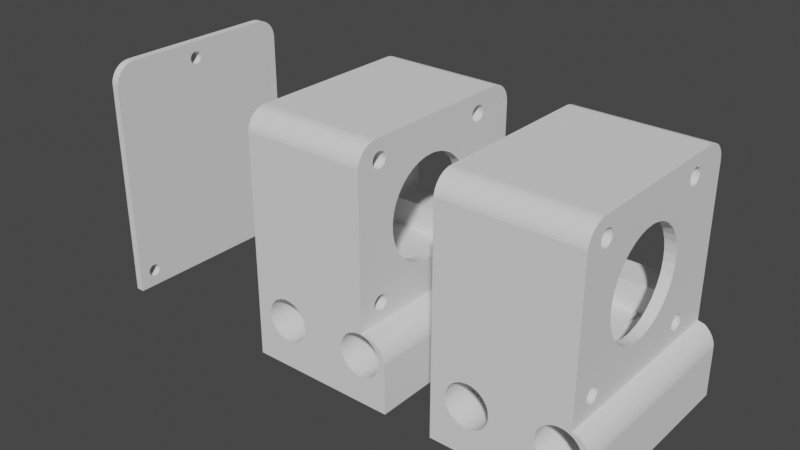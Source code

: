 # Source: Y-axis_Edit.blend  (saved by Blender 3.4.6; exported with 4.5.12 LTS)
import bpy
from mathutils import Matrix  # noqa: F401  (used for matrix-valued properties, if any)

bpy.ops.wm.read_factory_settings(use_empty=True)
scene = bpy.context.scene
scene.name = 'Scene'

# ---- collections
col_collection = bpy.data.collections.new('Collection'); scene.collection.children.link(col_collection)

# ---- world
world_world = bpy.data.worlds.new('World'); scene.world = world_world
world_world.use_nodes = True; world_world.node_tree.nodes.clear()
_N = world_world.node_tree.nodes; _L = world_world.node_tree.links
n0 = _N.new('ShaderNodeOutputWorld'); n0.name = 'World Output'; n0.location = (300, 300)
n1 = _N.new('ShaderNodeBackground'); n1.name = 'Background'; n1.location = (10, 300)
n1.inputs[0].default_value = (0.05088, 0.05088, 0.05088, 1.0)
_L.new(n1.outputs[0], n0.inputs[0])
n0.is_active_output = True
world_world.color = (0.05088, 0.05088, 0.05088)
world_world.use_sun_shadow = False
world_world.sun_shadow_jitter_overblur = 0.0

# ---- meshes
me_dust_cover = bpy.data.meshes.new('Dust_Cover')
me_dust_cover.from_pydata([(-24.0, 79.0, 40.0), (-22.0, 79.0, 40.0), (-24.0, 79.6, 39.96), (-22.0, 79.6, 39.96), (-22.0, 80.2, 39.85), (-24.0, 80.2, 39.85), (-22.0, 80.77, 39.68), (-24.0, 80.77, 39.68), (-22.0, 81.32, 39.43), (-24.0, 81.32, 39.43), (-22.0, 81.84, 39.11), (-24.0, 81.84, 39.11), (-22.0, 82.32, 38.74), (-24.0, 82.32, 38.74), (-22.0, 82.74, 38.32), (-24.0, 82.74, 38.32), (-22.0, 83.11, 37.84), (-24.0, 83.11, 37.84), (-22.0, 83.43, 37.32), (-24.0, 83.43, 37.32), (-22.0, 83.68, 36.77), (-24.0, 83.68, 36.77), (-22.0, 83.85, 36.2), (-24.0, 83.85, 36.2), (-22.0, 83.96, 35.6), (-24.0, 83.96, 35.6), (-24.0, 57.3, 36.46), (-24.0, 57.26, 36.12), (-24.0, 41.5, 40.0), (-24.0, 57.3, 35.77), (-24.0, 57.42, 35.44), (-24.0, 57.61, 35.15), (-24.0, 57.86, 34.91), (-24.0, 58.16, 34.74), (-24.0, 41.25, -11.2), (-24.0, 40.93, -11.06), (-24.0, 40.59, -11.0), (-24.0, 40.24, -11.02), (-24.0, 41.53, -11.41), (-24.0, 58.5, 34.64), (-24.0, 58.85, 34.62), (-24.0, 59.19, 34.68), (-24.0, 75.85, -11.54), (-24.0, 41.75, -11.68), (-24.0, 76.1, -11.3), (-24.0, 59.51, 34.82), (-24.0, 76.41, -11.12), (-24.0, 59.79, 35.02), (-24.0, 76.74, -11.02), (-24.0, 77.09, -11.0), (-24.0, 77.43, -11.06), (-24.0, 77.75, -11.2), (-24.0, 78.03, -11.41), (-24.0, 84.0, -16.5), (-24.0, 78.25, -11.68), (-24.0, 78.41, -11.99), (-24.0, 78.49, -12.33), (-24.0, 78.49, -12.67), (-24.0, 78.41, -13.01), (-24.0, 78.25, -13.32), (-24.0, 78.03, -13.59), (-24.0, 77.75, -13.8), (-24.0, 77.43, -13.94), (-24.0, 77.09, -14.0), (-24.0, 76.74, -13.98), (-24.0, 36.5, -16.5), (-24.0, 76.41, -13.88), (-24.0, 41.25, -13.8), (-24.0, 76.1, -13.7), (-24.0, 41.53, -13.59), (-24.0, 75.85, -13.46), (-24.0, 41.75, -13.32), (-24.0, 75.66, -13.17), (-24.0, 41.91, -13.01), (-24.0, 75.54, -12.85), (-24.0, 41.99, -12.67), (-24.0, 75.5, -12.5), (-24.0, 41.99, -12.33), (-24.0, 75.54, -12.15), (-24.0, 41.91, -11.99), (-24.0, 75.66, -11.83), (-24.0, 60.01, 35.29), (-24.0, 60.17, 35.6), (-24.0, 60.25, 35.94), (-24.0, 60.25, 36.29), (-24.0, 60.17, 36.63), (-24.0, 60.01, 36.94), (-24.0, 59.79, 37.21), (-24.0, 59.51, 37.41), (-24.0, 59.19, 37.55), (-24.0, 58.85, 37.61), (-24.0, 58.5, 37.59), (-24.0, 58.16, 37.49), (-24.0, 57.86, 37.32), (-24.0, 57.61, 37.08), (-24.0, 57.42, 36.79), (-24.0, 39.04, -12.15), (-24.0, 39.0, -12.5), (-24.0, 39.04, -12.85), (-24.0, 39.16, -13.17), (-24.0, 39.35, -13.46), (-24.0, 39.6, -13.7), (-24.0, 39.91, -13.88), (-24.0, 40.24, -13.98), (-24.0, 40.59, -14.0), (-24.0, 40.93, -13.94), (-24.0, 39.91, -11.12), (-24.0, 39.6, -11.3), (-24.0, 39.35, -11.54), (-24.0, 39.16, -11.83), (-24.0, 36.54, 35.6), (-24.0, 36.65, 36.2), (-24.0, 36.82, 36.77), (-24.0, 37.07, 37.32), (-24.0, 37.39, 37.84), (-24.0, 37.76, 38.32), (-24.0, 38.18, 38.74), (-24.0, 38.66, 39.11), (-24.0, 39.18, 39.43), (-24.0, 39.73, 39.68), (-24.0, 40.3, 39.85), (-24.0, 40.9, 39.96), (-22.0, 84.0, -16.5), (-22.0, 41.5, 40.0), (-22.0, 36.5, -16.5), (-22.0, 36.5, 35.0), (-22.0, 41.96, -12.15), (-22.0, 42.0, -12.5), (-22.0, 41.96, -12.85), (-22.0, 41.84, -13.17), (-22.0, 41.65, -13.46), (-22.0, 41.4, -13.7), (-22.0, 41.09, -13.88), (-22.0, 40.76, -13.98), (-22.0, 40.41, -14.0), (-22.0, 40.07, -13.94), (-22.0, 39.75, -13.8), (-22.0, 39.47, -13.59), (-22.0, 39.25, -13.32), (-22.0, 39.09, -13.01), (-22.0, 39.01, -12.67), (-22.0, 39.01, -12.33), (-22.0, 39.09, -11.99), (-22.0, 39.25, -11.68), (-22.0, 39.47, -11.41), (-22.0, 39.75, -11.2), (-22.0, 40.07, -11.06), (-22.0, 40.41, -11.0), (-22.0, 40.76, -11.02), (-22.0, 41.09, -11.12), (-22.0, 41.4, -11.3), (-22.0, 41.65, -11.54), (-22.0, 41.84, -11.83), (-22.0, 78.46, -12.15), (-22.0, 78.5, -12.5), (-22.0, 78.46, -12.85), (-22.0, 78.34, -13.17), (-22.0, 78.15, -13.46), (-22.0, 77.9, -13.7), (-22.0, 77.59, -13.88), (-22.0, 77.26, -13.98), (-22.0, 76.91, -14.0), (-22.0, 76.57, -13.94), (-22.0, 76.25, -13.8), (-22.0, 75.97, -13.59), (-22.0, 75.75, -13.32), (-22.0, 75.59, -13.01), (-22.0, 75.51, -12.67), (-22.0, 75.51, -12.33), (-22.0, 75.59, -11.99), (-22.0, 75.75, -11.68), (-22.0, 75.97, -11.41), (-22.0, 76.25, -11.2), (-22.0, 76.57, -11.06), (-22.0, 76.91, -11.0), (-22.0, 77.26, -11.02), (-22.0, 77.59, -11.12), (-22.0, 77.9, -11.3), (-22.0, 78.15, -11.54), (-22.0, 78.34, -11.83), (-22.0, 60.22, 36.46), (-22.0, 60.26, 36.12), (-22.0, 60.22, 35.77), (-22.0, 60.1, 35.44), (-22.0, 59.91, 35.15), (-22.0, 59.65, 34.91), (-22.0, 59.35, 34.74), (-22.0, 59.02, 34.64), (-22.0, 58.67, 34.62), (-22.0, 58.33, 34.68), (-22.0, 58.01, 34.82), (-22.0, 57.73, 35.02), (-22.0, 57.5, 35.29), (-22.0, 57.35, 35.6), (-22.0, 57.27, 35.94), (-22.0, 57.27, 36.29), (-22.0, 57.35, 36.63), (-22.0, 57.5, 36.94), (-22.0, 57.73, 37.21), (-22.0, 58.01, 37.41), (-22.0, 58.33, 37.55), (-22.0, 58.67, 37.61), (-22.0, 59.02, 37.59), (-22.0, 59.35, 37.49), (-22.0, 59.65, 37.32), (-22.0, 59.91, 37.08), (-22.0, 60.1, 36.79), (-22.0, 36.54, 35.6), (-22.0, 36.65, 36.2), (-22.0, 36.82, 36.77), (-22.0, 37.07, 37.32), (-22.0, 37.39, 37.84), (-22.0, 37.76, 38.32), (-22.0, 38.18, 38.74), (-22.0, 38.66, 39.11), (-22.0, 39.18, 39.43), (-22.0, 39.73, 39.68), (-22.0, 40.3, 39.85), (-22.0, 40.9, 39.96)], [], [(217, 120, 119, 216), (6, 7, 5, 4), (213, 116, 115, 212), (16, 17, 15, 14), (130, 131, 132, 163, 164, 165, 166, 167, 168, 169, 170, 188, 189, 190, 191, 192, 193, 194, 195, 196, 197, 198, 199, 200, 201, 202, 203, 204, 205, 206, 180, 1, 123, 218, 217, 216, 215, 214, 213, 212, 211, 210, 209, 208, 207, 125, 145, 146, 147, 148, 149, 150, 151, 152, 126, 127, 128, 129), (18, 19, 17, 16), (8, 9, 7, 6), (24, 25, 23, 22), (214, 117, 116, 213), (216, 119, 118, 215), (208, 111, 110, 207), (67, 69, 71, 73, 72, 70, 68, 66, 64, 63, 62, 61, 60, 59, 58, 57, 56, 55, 54, 52, 53, 65, 110, 111, 112, 113, 114, 115, 116, 117, 118, 119, 120, 121, 28, 0, 83, 84, 85, 86, 87, 88, 89, 90, 91, 92, 93, 94, 95, 26, 27, 29, 30, 31, 32, 33, 39, 40, 41, 45, 47, 48, 46, 44, 42, 80, 78, 76, 74, 75, 77, 79, 43, 38, 34, 35, 36, 37, 106, 107, 108, 109, 96, 97, 98, 99, 100, 101, 102, 103, 104, 105), (20, 21, 19, 18), (53, 122, 124, 65), (11, 13, 15, 17, 19, 21, 23, 25, 53, 52, 51, 50, 49, 48, 47, 81, 82, 83, 0, 2, 5, 7, 9), (126, 77, 127), (127, 77, 75), (127, 75, 128), (128, 75, 73), (128, 73, 129), (129, 73, 71), (129, 71, 130), (130, 71, 69), (130, 69, 131), (131, 69, 67), (131, 67, 132), (132, 67, 105), (132, 105, 133), (133, 105, 104), (133, 104, 134), (134, 104, 103), (134, 103, 135), (135, 103, 102), (135, 102, 136), (136, 102, 101), (136, 101, 137), (137, 101, 100), (137, 100, 138), (138, 100, 99), (138, 99, 139), (139, 99, 98), (139, 98, 140), (140, 98, 97), (140, 97, 141), (141, 97, 96), (141, 96, 142), (142, 96, 109), (142, 109, 143), (143, 109, 108), (143, 108, 144), (144, 108, 107), (144, 107, 145), (145, 107, 106), (145, 106, 146), (146, 106, 37), (146, 37, 147), (147, 37, 36), (147, 36, 148), (148, 36, 35), (148, 35, 149), (149, 35, 34), (149, 34, 150), (150, 34, 38), (150, 38, 151), (151, 38, 43), (151, 43, 152), (152, 43, 79), (152, 79, 126), (126, 79, 77), (153, 56, 154), (154, 56, 57), (154, 57, 155), (155, 57, 58), (155, 58, 156), (156, 58, 59), (156, 59, 157), (157, 59, 60), (157, 60, 158), (158, 60, 61), (158, 61, 159), (159, 61, 62), (159, 62, 160), (160, 62, 63), (160, 63, 161), (161, 63, 64), (161, 64, 162), (162, 64, 66), (162, 66, 163), (163, 66, 68), (163, 68, 164), (164, 68, 70), (164, 70, 165), (165, 70, 72), (165, 72, 166), (166, 72, 74), (166, 74, 167), (167, 74, 76), (167, 76, 168), (168, 76, 78), (168, 78, 169), (169, 78, 80), (169, 80, 170), (170, 80, 42), (170, 42, 171), (171, 42, 44), (171, 44, 172), (172, 44, 46), (172, 46, 173), (173, 46, 48), (173, 48, 174), (174, 48, 49), (174, 49, 175), (175, 49, 50), (175, 50, 176), (176, 50, 51), (176, 51, 177), (177, 51, 52), (177, 52, 178), (178, 52, 54), (178, 54, 179), (179, 54, 55), (179, 55, 153), (153, 55, 56), (180, 84, 181), (181, 84, 83), (181, 83, 182), (182, 83, 82), (182, 82, 183), (183, 82, 81), (183, 81, 184), (184, 81, 47), (184, 47, 185), (185, 47, 45), (185, 45, 186), (186, 45, 41), (186, 41, 187), (187, 41, 40), (187, 40, 188), (188, 40, 39), (188, 39, 189), (189, 39, 33), (189, 33, 190), (190, 33, 32), (190, 32, 191), (191, 32, 31), (191, 31, 192), (192, 31, 30), (192, 30, 193), (193, 30, 29), (193, 29, 194), (194, 29, 27), (194, 27, 195), (195, 27, 26), (195, 26, 196), (196, 26, 95), (196, 95, 197), (197, 95, 94), (197, 94, 198), (198, 94, 93), (198, 93, 199), (199, 93, 92), (199, 92, 200), (200, 92, 91), (200, 91, 201), (201, 91, 90), (201, 90, 202), (202, 90, 89), (202, 89, 203), (203, 89, 88), (203, 88, 204), (204, 88, 87), (204, 87, 205), (205, 87, 86), (205, 86, 206), (206, 86, 85), (206, 85, 180), (180, 85, 84), (65, 124, 125, 207, 110), (4, 5, 2, 3), (122, 53, 25, 24), (211, 114, 113, 210), (212, 115, 114, 211), (209, 112, 111, 208), (215, 118, 117, 214), (162, 163, 132, 133, 134, 135, 136, 137, 138, 139, 140, 141, 142, 143, 144, 145, 125, 124, 122, 24, 22, 20, 18, 16, 14, 12, 10, 8, 6, 4, 3, 1, 180, 181, 182, 183, 184, 185, 186, 187, 188, 170, 171, 172, 173, 174, 175, 176, 177, 178, 179, 153, 154, 155, 156, 157, 158, 159, 160, 161), (218, 121, 120, 217), (22, 23, 21, 20), (10, 11, 9, 8), (210, 113, 112, 209), (12, 13, 11, 10), (73, 75, 74, 72), (14, 15, 13, 12), (123, 1, 3, 2, 0, 28, 121, 218)])
me_dust_cover.update()
me_motor_mount = bpy.data.meshes.new('Motor_Mount')
me_motor_mount.from_pydata([(-10.0, 60.26, 36.12), (-10.0, 60.22, 35.77), (-10.0, 60.22, 36.46), (-10.0, 60.1, 35.44), (-10.0, 60.1, 36.79), (-10.0, 59.91, 35.15), (-10.0, 59.91, 37.08), (-10.0, 59.65, 34.91), (-10.0, 59.65, 37.32), (-10.0, 59.35, 34.74), (-10.0, 59.02, 34.64), (-10.0, 58.67, 34.62), (-10.0, 58.33, 34.68), (-10.0, 58.01, 34.82), (-10.0, 57.73, 35.02), (-10.0, 57.5, 35.29), (-10.0, 57.35, 35.6), (-10.0, 57.27, 35.94), (-10.0, 57.27, 36.29), (-10.0, 57.35, 36.63), (-10.0, 57.5, 36.94), (-10.0, 57.73, 37.21), (-10.0, 59.35, 37.49), (-10.0, 58.01, 37.41), (-10.0, 58.33, 37.55), (-10.0, 58.67, 37.61), (-10.0, 59.02, 37.59), (14.66, 81.0, -2.584), (15.12, 81.0, -0.3505), (14.21, 81.0, -2.427), (14.5, 81.0, -0.188), (13.74, 81.0, -2.352), (13.86, 81.0, -0.106), (13.22, 81.0, -0.106), (15.71, 81.0, -0.5909), (15.08, 81.0, -2.816), (16.27, 81.0, -0.9053), (16.79, 81.0, -1.289), (15.45, 81.0, -3.118), (17.25, 81.0, -1.734), (15.77, 81.0, -3.479), (17.65, 81.0, -2.235), (17.98, 81.0, -2.783), (16.02, 81.0, -3.89), (18.24, 81.0, -3.369), (16.19, 81.0, -4.338), (18.42, 81.0, -3.983), (16.28, 81.0, -4.808), (18.52, 81.0, -4.616), (18.54, 81.0, -5.256), (16.29, 81.0, -5.288), (18.48, 81.0, -5.894), (16.21, 81.0, -5.761), (18.34, 81.0, -6.518), (16.06, 81.0, -6.214), (18.12, 81.0, -7.12), (17.82, 81.0, -7.688), (15.82, 81.0, -6.634), (17.45, 81.0, -8.213), (15.52, 81.0, -7.006), (17.02, 81.0, -8.688), (15.16, 81.0, -7.321), (16.54, 81.0, -9.103), (16.0, 81.0, -9.452), (14.75, 81.0, -7.567), (15.42, 81.0, -9.73), (14.3, 81.0, -7.739), (14.81, 81.0, -9.932), (14.18, 81.0, -10.05), (13.83, 81.0, -7.831), (13.54, 81.0, -10.1), (13.35, 81.0, -7.839), (12.91, 81.0, -10.05), (12.88, 81.0, -7.764), (12.28, 81.0, -9.932), (11.67, 81.0, -9.73), (12.43, 81.0, -7.608), (11.09, 81.0, -9.452), (12.01, 81.0, -7.376), (10.55, 81.0, -9.103), (11.63, 81.0, -7.074), (10.07, 81.0, -8.688), (9.635, 81.0, -8.213), (11.32, 81.0, -6.712), (9.269, 81.0, -7.688), (11.07, 81.0, -6.301), (8.973, 81.0, -7.12), (10.9, 81.0, -5.854), (8.751, 81.0, -6.518), (8.609, 81.0, -5.894), (10.81, 81.0, -5.383), (8.547, 81.0, -5.256), (10.8, 81.0, -4.904), (8.568, 81.0, -4.616), (10.88, 81.0, -4.43), (8.67, 81.0, -3.983), (8.852, 81.0, -3.369), (11.03, 81.0, -3.977), (9.112, 81.0, -2.783), (11.26, 81.0, -3.558), (9.444, 81.0, -2.235), (9.843, 81.0, -1.734), (11.57, 81.0, -3.185), (10.3, 81.0, -1.289), (11.93, 81.0, -2.871), (10.82, 81.0, -0.9053), (12.34, 81.0, -2.624), (11.38, 81.0, -0.5909), (11.97, 81.0, -0.3505), (12.79, 81.0, -2.452), (12.59, 81.0, -0.188), (13.26, 81.0, -2.361), (-3.866, 81.0, -5.747), (-1.599, 81.0, -5.88), (-3.791, 81.0, -5.273), (-1.537, 81.0, -5.242), (-3.8, 81.0, -4.794), (-1.558, 81.0, -4.601), (-1.66, 81.0, -3.969), (-1.741, 81.0, -6.504), (-4.022, 81.0, -6.2), (-1.963, 81.0, -7.106), (-2.259, 81.0, -7.674), (-4.255, 81.0, -6.619), (-2.625, 81.0, -8.199), (-4.556, 81.0, -6.992), (-3.056, 81.0, -8.673), (-4.918, 81.0, -7.306), (-3.544, 81.0, -9.089), (-4.081, 81.0, -9.438), (-5.329, 81.0, -7.553), (-4.658, 81.0, -9.716), (-5.777, 81.0, -7.725), (-5.266, 81.0, -9.918), (-5.895, 81.0, -10.04), (-6.247, 81.0, -7.817), (-6.535, 81.0, -10.08), (-6.726, 81.0, -7.825), (-7.174, 81.0, -10.04), (-7.2, 81.0, -7.75), (-7.803, 81.0, -9.918), (-8.411, 81.0, -9.716), (-7.653, 81.0, -7.594), (-8.988, 81.0, -9.438), (-8.072, 81.0, -7.361), (-9.525, 81.0, -9.089), (-8.445, 81.0, -7.06), (-10.01, 81.0, -8.673), (-10.44, 81.0, -8.199), (-8.759, 81.0, -6.698), (-10.81, 81.0, -7.674), (-9.006, 81.0, -6.287), (-11.11, 81.0, -7.106), (-9.178, 81.0, -5.84), (-11.33, 81.0, -6.504), (-11.47, 81.0, -5.88), (-9.27, 81.0, -5.369), (-11.53, 81.0, -5.242), (-9.278, 81.0, -4.89), (-11.51, 81.0, -4.601), (-9.203, 81.0, -4.416), (-11.41, 81.0, -3.969), (-11.23, 81.0, -3.355), (-9.047, 81.0, -3.963), (-10.97, 81.0, -2.769), (-8.814, 81.0, -3.544), (-10.64, 81.0, -2.221), (-10.24, 81.0, -1.72), (-8.513, 81.0, -3.171), (-9.776, 81.0, -1.274), (-8.151, 81.0, -2.857), (-9.262, 81.0, -0.8911), (-7.74, 81.0, -2.61), (-8.704, 81.0, -0.5767), (-8.11, 81.0, -0.3363), (-7.293, 81.0, -2.438), (-7.49, 81.0, -0.1738), (-6.822, 81.0, -2.347), (-6.855, 81.0, -0.09186), (-6.343, 81.0, -2.338), (-6.214, 81.0, -0.09186), (-5.579, 81.0, -0.1738), (-5.869, 81.0, -2.413), (-4.959, 81.0, -0.3363), (-5.416, 81.0, -2.569), (-4.365, 81.0, -0.5767), (-4.997, 81.0, -2.802), (-3.807, 81.0, -0.8911), (-3.293, 81.0, -1.274), (-4.624, 81.0, -3.103), (-2.833, 81.0, -1.72), (-4.31, 81.0, -3.465), (-2.434, 81.0, -2.221), (-2.102, 81.0, -2.769), (-4.063, 81.0, -3.876), (-1.842, 81.0, -3.355), (-3.891, 81.0, -4.324), (11.5, 40.69, 4.885), (14.0, 40.69, 4.885), (11.5, 40.65, 4.5), (14.0, 40.65, 4.5), (11.5, 40.69, 4.115), (14.0, 40.69, 4.115), (11.5, 40.81, 3.748), (14.0, 40.81, 3.748), (11.5, 41.0, 3.413), (14.0, 41.0, 3.413), (11.5, 41.26, 3.125), (14.0, 41.26, 3.125), (11.5, 41.58, 2.898), (14.0, 41.58, 2.898), (11.5, 41.93, 2.741), (14.0, 41.93, 2.741), (11.5, 42.31, 2.66), (14.0, 42.31, 2.66), (11.5, 42.69, 2.66), (14.0, 42.69, 2.66), (11.5, 43.07, 2.741), (14.0, 43.07, 2.741), (11.5, 43.42, 2.898), (14.0, 43.42, 2.898), (11.5, 43.74, 3.125), (14.0, 43.74, 3.125), (11.5, 44.0, 3.413), (14.0, 44.0, 3.413), (11.5, 44.19, 3.748), (14.0, 44.19, 3.748), (11.5, 44.31, 4.115), (14.0, 44.31, 4.115), (11.5, 44.35, 4.5), (14.0, 44.35, 4.5), (11.5, 44.31, 4.885), (14.0, 44.31, 4.885), (11.5, 44.19, 5.252), (14.0, 44.19, 5.252), (11.5, 44.0, 5.587), (14.0, 44.0, 5.587), (11.5, 43.74, 5.875), (14.0, 43.74, 5.875), (11.5, 43.42, 6.102), (14.0, 43.42, 6.102), (11.5, 43.07, 6.259), (14.0, 43.07, 6.259), (11.5, 42.69, 6.34), (14.0, 42.69, 6.34), (11.5, 42.31, 6.34), (14.0, 42.31, 6.34), (11.5, 41.93, 6.259), (14.0, 41.93, 6.259), (11.5, 41.58, 6.102), (14.0, 41.58, 6.102), (11.5, 41.26, 5.875), (14.0, 41.26, 5.875), (11.5, 41.0, 5.587), (14.0, 41.0, 5.587), (11.5, 40.81, 5.252), (14.0, 40.81, 5.252), (11.5, 46.38, 20.91), (14.0, 46.38, 20.91), (11.5, 46.38, 18.92), (14.0, 46.38, 18.92), (11.5, 46.72, 16.95), (14.0, 46.72, 16.95), (11.5, 47.01, 16.0), (11.5, 47.38, 15.07), (14.0, 47.38, 15.07), (11.5, 48.35, 13.33), (14.0, 48.35, 13.33), (11.5, 49.6, 11.78), (14.0, 49.6, 11.78), (11.5, 51.1, 10.47), (14.0, 51.1, 10.47), (11.5, 52.8, 9.421), (14.0, 52.8, 9.421), (11.5, 54.65, 8.678), (14.0, 54.65, 8.678), (14.0, 55.61, 8.426), (11.5, 56.59, 8.258), (14.0, 56.59, 8.258), (11.5, 58.59, 8.173), (14.0, 58.59, 8.173), (11.5, 59.58, 8.258), (14.0, 59.58, 8.258), (11.5, 61.53, 8.678), (14.0, 61.53, 8.678), (11.5, 63.38, 9.421), (14.0, 63.38, 9.421), (14.0, 64.25, 9.907), (11.5, 65.07, 10.47), (14.0, 65.07, 10.47), (11.5, 66.57, 11.78), (14.0, 66.57, 11.78), (11.5, 67.23, 12.53), (14.0, 67.23, 12.53), (11.5, 68.35, 14.18), (14.0, 68.35, 14.18), (11.5, 69.17, 16.0), (14.0, 69.17, 16.0), (11.5, 69.46, 16.95), (14.0, 69.46, 16.95), (11.5, 69.79, 18.92), (14.0, 69.79, 18.92), (11.5, 69.79, 20.91), (14.0, 69.79, 20.91), (11.5, 69.46, 22.87), (14.0, 69.46, 22.87), (11.5, 69.17, 23.83), (14.0, 69.17, 23.83), (11.5, 68.35, 25.64), (14.0, 68.35, 25.64), (11.5, 67.23, 27.29), (14.0, 67.23, 27.29), (11.5, 66.57, 28.04), (14.0, 66.57, 28.04), (11.5, 65.07, 29.36), (14.0, 65.07, 29.36), (14.0, 64.25, 29.92), (11.5, 63.38, 30.4), (14.0, 63.38, 30.4), (11.5, 61.53, 31.15), (14.0, 61.53, 31.15), (11.5, 59.58, 31.57), (14.0, 59.58, 31.57), (11.5, 58.59, 31.65), (14.0, 58.59, 31.65), (11.5, 56.59, 31.57), (14.0, 56.59, 31.57), (11.5, 54.65, 31.15), (14.0, 54.65, 31.15), (11.5, 53.71, 30.82), (11.5, 52.8, 30.4), (14.0, 52.8, 30.4), (11.5, 51.1, 29.36), (14.0, 51.1, 29.36), (11.5, 49.6, 28.04), (14.0, 49.6, 28.04), (11.5, 48.35, 26.49), (14.0, 48.35, 26.49), (11.5, 47.38, 24.75), (14.0, 47.38, 24.75), (11.5, 46.72, 22.87), (14.0, 46.72, 22.87), (11.5, 40.69, 35.88), (14.0, 40.69, 35.88), (11.5, 40.65, 35.5), (14.0, 40.65, 35.5), (11.5, 40.69, 35.12), (14.0, 40.69, 35.12), (11.5, 40.81, 34.75), (14.0, 40.81, 34.75), (11.5, 41.0, 34.41), (14.0, 41.0, 34.41), (11.5, 41.26, 34.13), (14.0, 41.26, 34.13), (11.5, 41.58, 33.9), (14.0, 41.58, 33.9), (11.5, 41.93, 33.74), (14.0, 41.93, 33.74), (11.5, 42.31, 33.66), (14.0, 42.31, 33.66), (11.5, 42.69, 33.66), (14.0, 42.69, 33.66), (11.5, 43.07, 33.74), (14.0, 43.07, 33.74), (11.5, 43.42, 33.9), (14.0, 43.42, 33.9), (11.5, 43.74, 34.13), (14.0, 43.74, 34.13), (11.5, 44.0, 34.41), (14.0, 44.0, 34.41), (11.5, 44.19, 34.75), (14.0, 44.19, 34.75), (11.5, 44.31, 35.12), (14.0, 44.31, 35.12), (11.5, 44.35, 35.5), (14.0, 44.35, 35.5), (11.5, 44.31, 35.88), (14.0, 44.31, 35.88), (11.5, 44.19, 36.25), (14.0, 44.19, 36.25), (11.5, 44.0, 36.59), (14.0, 44.0, 36.59), (11.5, 43.74, 36.87), (14.0, 43.74, 36.87), (11.5, 43.42, 37.1), (14.0, 43.42, 37.1), (11.5, 43.07, 37.26), (14.0, 43.07, 37.26), (11.5, 42.69, 37.34), (14.0, 42.69, 37.34), (11.5, 42.31, 37.34), (14.0, 42.31, 37.34), (11.5, 41.93, 37.26), (14.0, 41.93, 37.26), (11.5, 41.58, 37.1), (14.0, 41.58, 37.1), (11.5, 41.26, 36.87), (14.0, 41.26, 36.87), (11.5, 41.0, 36.59), (14.0, 41.0, 36.59), (11.5, 40.81, 36.25), (14.0, 40.81, 36.25), (11.5, 71.69, 35.88), (14.0, 71.69, 35.88), (11.5, 71.65, 35.5), (14.0, 71.65, 35.5), (11.5, 71.69, 35.12), (14.0, 71.69, 35.12), (11.5, 71.81, 34.75), (14.0, 71.81, 34.75), (11.5, 72.0, 34.41), (14.0, 72.0, 34.41), (11.5, 72.26, 34.13), (14.0, 72.26, 34.13), (11.5, 72.57, 33.9), (14.0, 72.57, 33.9), (11.5, 72.93, 33.74), (14.0, 72.93, 33.74), (11.5, 73.31, 33.66), (14.0, 73.31, 33.66), (11.5, 73.69, 33.66), (14.0, 73.69, 33.66), (11.5, 74.07, 33.74), (14.0, 74.07, 33.74), (11.5, 74.43, 33.9), (14.0, 74.43, 33.9), (11.5, 74.74, 34.13), (14.0, 74.74, 34.13), (11.5, 75.0, 34.41), (14.0, 75.0, 34.41), (11.5, 75.19, 34.75), (14.0, 75.19, 34.75), (11.5, 75.31, 35.12), (14.0, 75.31, 35.12), (11.5, 75.35, 35.5), (14.0, 75.35, 35.5), (11.5, 75.31, 35.88), (14.0, 75.31, 35.88), (11.5, 75.19, 36.25), (14.0, 75.19, 36.25), (11.5, 75.0, 36.59), (14.0, 75.0, 36.59), (11.5, 74.74, 36.87), (14.0, 74.74, 36.87), (11.5, 74.43, 37.1), (14.0, 74.43, 37.1), (11.5, 74.07, 37.26), (14.0, 74.07, 37.26), (11.5, 73.69, 37.34), (14.0, 73.69, 37.34), (11.5, 73.31, 37.34), (14.0, 73.31, 37.34), (11.5, 72.93, 37.26), (14.0, 72.93, 37.26), (11.5, 72.57, 37.1), (14.0, 72.57, 37.1), (11.5, 72.26, 36.87), (14.0, 72.26, 36.87), (11.5, 72.0, 36.59), (14.0, 72.0, 36.59), (11.5, 71.81, 36.25), (14.0, 71.81, 36.25), (11.5, 71.69, 4.885), (14.0, 71.69, 4.885), (11.5, 71.65, 4.5), (14.0, 71.65, 4.5), (11.5, 71.69, 4.115), (14.0, 71.69, 4.115), (11.5, 71.81, 3.748), (14.0, 71.81, 3.748), (11.5, 72.0, 3.413), (14.0, 72.0, 3.413), (11.5, 72.26, 3.125), (14.0, 72.26, 3.125), (11.5, 72.57, 2.898), (14.0, 72.57, 2.898), (11.5, 72.93, 2.741), (14.0, 72.93, 2.741), (11.5, 73.31, 2.66), (14.0, 73.31, 2.66), (11.5, 73.69, 2.66), (14.0, 73.69, 2.66), (11.5, 74.07, 2.741), (14.0, 74.07, 2.741), (11.5, 74.43, 2.898), (14.0, 74.43, 2.898), (11.5, 74.74, 3.125), (14.0, 74.74, 3.125), (11.5, 75.0, 3.413), (14.0, 75.0, 3.413), (11.5, 75.19, 3.748), (14.0, 75.19, 3.748), (11.5, 75.31, 4.115), (14.0, 75.31, 4.115), (11.5, 75.35, 4.5), (14.0, 75.35, 4.5), (11.5, 75.31, 4.885), (14.0, 75.31, 4.885), (11.5, 75.19, 5.252), (14.0, 75.19, 5.252), (11.5, 75.0, 5.587), (14.0, 75.0, 5.587), (11.5, 74.74, 5.875), (14.0, 74.74, 5.875), (11.5, 74.43, 6.102), (14.0, 74.43, 6.102), (11.5, 74.07, 6.259), (14.0, 74.07, 6.259), (11.5, 73.69, 6.34), (14.0, 73.69, 6.34), (11.5, 73.31, 6.34), (14.0, 73.31, 6.34), (11.5, 72.93, 6.259), (14.0, 72.93, 6.259), (11.5, 72.57, 6.102), (14.0, 72.57, 6.102), (11.5, 72.26, 5.875), (14.0, 72.26, 5.875), (11.5, 72.0, 5.587), (14.0, 72.0, 5.587), (11.5, 71.81, 5.252), (14.0, 71.81, 5.252), (12.97, 36.5, -10.06), (12.34, 36.5, -9.947), (11.72, 36.5, -9.753), (11.14, 36.5, -9.482), (10.6, 36.5, -9.139), (10.11, 36.5, -8.729), (9.674, 36.5, -8.26), (9.301, 36.5, -7.739), (8.997, 36.5, -7.175), (8.769, 36.5, -6.576), (8.619, 36.5, -5.953), (8.55, 36.5, -5.317), (8.562, 36.5, -4.676), (8.657, 36.5, -4.042), (8.832, 36.5, -3.426), (9.084, 36.5, -2.837), (9.409, 36.5, -2.285), (9.803, 36.5, -1.779), (10.26, 36.5, -1.328), (10.77, 36.5, -0.9387), (11.32, 36.5, -0.6175), (11.91, 36.5, -0.3699), (12.53, 36.5, -0.1999), (13.16, 36.5, -0.1103), (13.8, 36.5, -0.1025), (14.44, 36.5, -0.1767), (15.06, 36.5, -0.3317), (15.66, 36.5, -0.565), (16.22, 36.5, -0.8726), (16.74, 36.5, -1.25), (17.21, 36.5, -1.69), (17.61, 36.5, -2.186), (17.95, 36.5, -2.73), (18.22, 36.5, -3.312), (18.41, 36.5, -3.924), (18.52, 36.5, -4.555), (18.54, 36.5, -5.195), (18.49, 36.5, -5.834), (18.35, 36.5, -6.46), (18.14, 36.5, -7.064), (17.85, 36.5, -7.636), (17.49, 36.5, -8.166), (17.07, 36.5, -8.645), (16.58, 36.5, -9.066), (16.05, 36.5, -9.422), (15.48, 36.5, -9.707), (14.87, 36.5, -9.917), (14.24, 36.5, -10.05), (13.61, 36.5, -10.1), (-11.53, 36.5, -5.373), (-11.52, 36.5, -4.733), (-11.44, 36.5, -4.098), (-11.27, 36.5, -3.479), (-11.03, 36.5, -2.887), (-10.71, 36.5, -2.33), (-10.32, 36.5, -1.819), (-9.875, 36.5, -1.361), (-9.372, 36.5, -0.9645), (-8.822, 36.5, -0.6355), (-8.235, 36.5, -0.3795), (-7.619, 36.5, -0.2007), (-6.986, 36.5, -0.102), (-6.346, 36.5, -0.08515), (-5.708, 36.5, -0.1503), (-5.085, 36.5, -0.2964), (-4.485, 36.5, -0.5211), (-3.918, 36.5, -0.8207), (-3.395, 36.5, -1.19), (-2.923, 36.5, -1.624), (-2.511, 36.5, -2.114), (-2.164, 36.5, -2.653), (-1.889, 36.5, -3.232), (-1.691, 36.5, -3.841), (-1.572, 36.5, -4.47), (-1.535, 36.5, -5.11), (-1.579, 36.5, -5.749), (-1.705, 36.5, -6.377), (-1.911, 36.5, -6.984), (-2.192, 36.5, -7.56), (-2.545, 36.5, -8.095), (-2.963, 36.5, -8.58), (-3.439, 36.5, -9.008), (-3.967, 36.5, -9.372), (-4.537, 36.5, -9.665), (-5.139, 36.5, -9.883), (-5.765, 36.5, -10.02), (-6.403, 36.5, -10.08), (-7.043, 36.5, -10.06), (-7.675, 36.5, -9.95), (-8.288, 36.5, -9.764), (-8.873, 36.5, -9.501), (-9.419, 36.5, -9.166), (-9.917, 36.5, -8.764), (-10.36, 36.5, -8.301), (-10.74, 36.5, -7.785), (-11.05, 36.5, -7.225), (-11.29, 36.5, -6.63), (-11.45, 36.5, -6.009), (20.11, 36.5, -16.5), (20.11, 84.0, -16.5), (15.37, 36.5, 0.0), (14.0, 36.5, -2.533e-07), (14.0, 84.0, 0.0), (15.37, 84.0, 0.0), (17.1, 84.0, -0.4179), (18.65, 84.0, -1.337), (19.09, 84.0, -1.903), (19.45, 84.0, -2.516), (19.74, 84.0, -3.167), (19.95, 84.0, -3.849), (20.07, 84.0, -4.55), (20.07, 36.5, -4.55), (19.95, 36.5, -3.849), (19.74, 36.5, -3.167), (19.45, 36.5, -2.516), (19.09, 36.5, -1.903), (18.65, 36.5, -1.337), (17.1, 36.5, -0.4179), (13.74, 84.0, -2.352), (14.21, 84.0, -2.427), (14.66, 84.0, -2.584), (15.08, 84.0, -2.816), (15.45, 84.0, -3.118), (15.77, 84.0, -3.479), (16.02, 84.0, -3.89), (16.19, 84.0, -4.338), (16.28, 84.0, -4.808), (16.29, 84.0, -5.288), (16.21, 84.0, -5.761), (16.06, 84.0, -6.214), (15.82, 84.0, -6.634), (15.52, 84.0, -7.006), (15.16, 84.0, -7.321), (14.75, 84.0, -7.567), (14.3, 84.0, -7.739), (13.83, 84.0, -7.831), (13.35, 84.0, -7.839), (12.88, 84.0, -7.764), (12.43, 84.0, -7.608), (12.01, 84.0, -7.376), (11.63, 84.0, -7.074), (11.32, 84.0, -6.712), (11.07, 84.0, -6.301), (10.9, 84.0, -5.854), (10.81, 84.0, -5.383), (10.8, 84.0, -4.904), (10.88, 84.0, -4.43), (11.03, 84.0, -3.977), (11.26, 84.0, -3.558), (11.57, 84.0, -3.185), (11.93, 84.0, -2.871), (12.34, 84.0, -2.624), (12.79, 84.0, -2.452), (13.26, 84.0, -2.361), (-3.8, 84.0, -4.794), (-3.791, 84.0, -5.273), (-3.866, 84.0, -5.747), (-4.022, 84.0, -6.2), (-4.255, 84.0, -6.619), (-4.556, 84.0, -6.992), (-4.918, 84.0, -7.306), (-5.329, 84.0, -7.553), (-5.777, 84.0, -7.725), (-6.247, 84.0, -7.817), (-6.726, 84.0, -7.825), (-7.2, 84.0, -7.75), (-7.653, 84.0, -7.594), (-8.072, 84.0, -7.361), (-8.445, 84.0, -7.06), (-8.759, 84.0, -6.698), (-9.006, 84.0, -6.287), (-9.178, 84.0, -5.84), (-9.27, 84.0, -5.369), (-9.278, 84.0, -4.89), (-9.203, 84.0, -4.416), (-9.047, 84.0, -3.963), (-8.814, 84.0, -3.544), (-8.513, 84.0, -3.171), (-8.151, 84.0, -2.857), (-7.74, 84.0, -2.61), (-7.293, 84.0, -2.438), (-6.822, 84.0, -2.347), (-6.343, 84.0, -2.338), (-5.869, 84.0, -2.413), (-5.416, 84.0, -2.569), (-4.997, 84.0, -2.802), (-4.624, 84.0, -3.103), (-4.31, 84.0, -3.465), (-4.063, 84.0, -3.876), (-3.891, 84.0, -4.324), (14.0, 83.96, 35.6), (14.0, 84.0, 35.0), (14.0, 83.85, 36.2), (14.0, 83.68, 36.77), (14.0, 83.43, 37.32), (14.0, 83.11, 37.84), (14.0, 82.74, 38.32), (14.0, 82.32, 38.74), (14.0, 81.84, 39.11), (14.0, 81.32, 39.43), (14.0, 80.77, 39.68), (14.0, 80.2, 39.85), (14.0, 79.6, 39.96), (14.0, 79.0, 40.0), (14.0, 41.5, 40.0), (14.0, 40.9, 39.96), (14.0, 40.3, 39.85), (14.0, 39.73, 39.68), (14.0, 39.18, 39.43), (14.0, 38.66, 39.11), (14.0, 38.18, 38.74), (14.0, 37.76, 38.32), (14.0, 37.39, 37.84), (14.0, 37.07, 37.32), (14.0, 36.82, 36.77), (14.0, 36.65, 36.2), (14.0, 36.54, 35.6), (-9.0, 39.0, -12.5), (-9.0, 39.04, -12.15), (-9.0, 39.04, -12.85), (-9.0, 39.16, -13.17), (-9.0, 39.16, -11.83), (-9.0, 39.35, -13.46), (-9.0, 39.35, -11.54), (-9.0, 39.6, -13.7), (-9.0, 39.6, -11.3), (-9.0, 39.91, -13.88), (-9.0, 40.24, -13.98), (-9.0, 40.59, -14.0), (-9.0, 40.93, -13.94), (-9.0, 41.25, -13.8), (-9.0, 41.53, -13.59), (-9.0, 41.75, -13.32), (-9.0, 41.91, -13.01), (-9.0, 41.99, -12.67), (-9.0, 41.99, -12.33), (-9.0, 41.91, -11.99), (-9.0, 41.75, -11.68), (-9.0, 41.53, -11.41), (-9.0, 39.91, -11.12), (-9.0, 41.25, -11.2), (-9.0, 40.93, -11.06), (-9.0, 40.24, -11.02), (-9.0, 40.59, -11.0), (-9.0, 75.5, -12.5), (-9.0, 75.54, -12.15), (-9.0, 75.54, -12.85), (-9.0, 75.66, -13.17), (-9.0, 75.66, -11.83), (-9.0, 75.85, -13.46), (-9.0, 75.85, -11.54), (-9.0, 76.1, -13.7), (-9.0, 76.1, -11.3), (-9.0, 76.41, -13.88), (-9.0, 76.74, -13.98), (-9.0, 77.09, -14.0), (-9.0, 77.43, -13.94), (-9.0, 77.75, -13.8), (-9.0, 78.03, -13.59), (-9.0, 78.25, -13.32), (-9.0, 78.41, -13.01), (-9.0, 78.49, -12.67), (-9.0, 78.49, -12.33), (-9.0, 78.41, -11.99), (-9.0, 78.25, -11.68), (-9.0, 78.03, -11.41), (-9.0, 76.41, -11.12), (-9.0, 77.75, -11.2), (-9.0, 77.43, -11.06), (-9.0, 76.74, -11.02), (-9.0, 77.09, -11.0), (11.5, 46.5, 1.0), (6.5, 46.5, 1.0), (11.5, 39.5, 1.0), (6.5, 39.5, 1.0), (-9.0, 76.5, 8.0), (10.0, 76.5, 8.0), (-9.0, 84.0, 8.0), (10.0, 84.0, 8.0), (10.26, 76.5, 8.034), (10.5, 76.5, 8.134), (10.71, 76.5, 8.293), (10.87, 76.5, 8.5), (10.97, 76.5, 8.741), (11.0, 76.5, 9.0), (11.0, 84.0, 9.0), (10.97, 84.0, 8.741), (10.87, 84.0, 8.5), (10.71, 84.0, 8.293), (10.5, 84.0, 8.134), (10.26, 84.0, 8.034), (11.0, 76.5, 31.0), (11.0, 84.0, 31.0), (10.97, 76.5, 31.26), (10.87, 76.5, 31.5), (10.71, 76.5, 31.71), (10.5, 76.5, 31.87), (10.26, 76.5, 31.97), (10.0, 76.5, 32.0), (10.0, 84.0, 32.0), (10.26, 84.0, 31.97), (10.5, 84.0, 31.87), (10.71, 84.0, 31.71), (10.87, 84.0, 31.5), (10.97, 84.0, 31.26), (-9.0, 76.5, 32.0), (-9.0, 84.0, 32.0), (-9.259, 76.5, 31.97), (-9.5, 76.5, 31.87), (-9.707, 76.5, 31.71), (-9.866, 76.5, 31.5), (-9.966, 76.5, 31.26), (-10.0, 76.5, 31.0), (-10.0, 84.0, 31.0), (-9.966, 84.0, 31.26), (-9.866, 84.0, 31.5), (-9.707, 84.0, 31.71), (-9.5, 84.0, 31.87), (-9.259, 84.0, 31.97), (-10.0, 76.5, 9.0), (-10.0, 84.0, 9.0), (-9.966, 76.5, 8.741), (-9.866, 76.5, 8.5), (-9.707, 76.5, 8.293), (-9.5, 76.5, 8.134), (-9.259, 76.5, 8.034), (-9.259, 84.0, 8.034), (-9.5, 84.0, 8.134), (-9.707, 84.0, 8.293), (-9.866, 84.0, 8.5), (-9.966, 84.0, 8.741), (11.5, 76.5, 1.0), (6.5, 76.5, 1.0), (11.5, 69.5, 1.0), (6.5, 69.5, 1.0), (6.5, 69.5, 1.5), (11.5, 69.5, 1.5), (11.5, 61.25, 38.5), (11.5, 61.25, 34.5), (11.5, 73.5, 38.46), (11.5, 73.99, 38.36), (11.5, 74.45, 38.18), (11.5, 74.89, 37.94), (11.5, 75.29, 37.65), (11.5, 75.65, 37.29), (11.5, 75.94, 36.89), (11.5, 76.18, 36.45), (11.5, 76.36, 35.99), (11.5, 76.46, 35.5), (11.5, 76.5, 35.0), (11.5, 46.5, 1.5), (11.5, 39.54, 35.5), (11.5, 39.64, 35.99), (11.5, 39.82, 36.45), (11.5, 40.06, 36.89), (11.5, 40.35, 37.29), (11.5, 40.71, 37.65), (11.5, 41.11, 37.94), (11.5, 41.55, 38.18), (11.5, 42.01, 38.36), (11.5, 42.5, 38.46), (11.5, 56.25, 38.5), (11.5, 56.25, 34.5), (11.5, 56.28, 34.24), (11.5, 56.38, 34.0), (11.5, 56.54, 33.79), (11.5, 56.75, 33.63), (11.5, 56.99, 33.53), (11.5, 57.25, 33.5), (11.5, 60.25, 33.5), (11.5, 60.51, 33.53), (11.5, 60.75, 33.63), (11.5, 60.96, 33.79), (11.5, 61.12, 34.0), (11.5, 61.22, 34.24), (6.5, 46.5, 1.5), (6.5, 39.5, 1.5), (6.5, 76.5, 1.5), (-15.0, 79.0, 40.0), (-15.0, 41.5, 40.0), (-15.0, 36.54, 35.6), (-15.0, 36.65, 36.2), (-15.0, 36.82, 36.77), (-15.0, 37.07, 37.32), (-15.0, 37.39, 37.84), (-15.0, 37.76, 38.32), (-15.0, 38.18, 38.74), (-15.0, 38.66, 39.11), (-15.0, 39.18, 39.43), (-15.0, 39.73, 39.68), (-15.0, 40.3, 39.85), (-15.0, 40.9, 39.96), (-15.0, 36.5, -16.5), (-15.0, 84.0, -16.5), (-15.0, 84.0, 35.0), (-15.0, 79.6, 39.96), (-15.0, 80.2, 39.85), (-15.0, 80.77, 39.68), (-15.0, 81.32, 39.43), (-15.0, 81.84, 39.11), (-15.0, 82.32, 38.74), (-15.0, 82.74, 38.32), (-15.0, 83.11, 37.84), (-15.0, 83.43, 37.32), (-15.0, 83.68, 36.77), (-15.0, 83.85, 36.2), (-15.0, 83.96, 35.6), (-15.0, 41.96, -12.85), (-15.0, 42.0, -12.5), (-15.0, 41.96, -12.15), (-15.0, 41.84, -11.83), (-15.0, 41.65, -11.54), (-15.0, 41.4, -11.3), (-15.0, 41.09, -11.12), (-15.0, 40.76, -11.02), (-15.0, 40.41, -11.0), (-15.0, 40.07, -11.06), (-15.0, 39.75, -11.2), (-15.0, 39.47, -11.41), (-15.0, 39.25, -11.68), (-15.0, 39.09, -11.99), (-15.0, 39.01, -12.33), (-15.0, 39.01, -12.67), (-15.0, 39.09, -13.01), (-15.0, 39.25, -13.32), (-15.0, 39.47, -13.59), (-15.0, 39.75, -13.8), (-15.0, 40.07, -13.94), (-15.0, 40.41, -14.0), (-15.0, 40.76, -13.98), (-15.0, 41.09, -13.88), (-15.0, 41.4, -13.7), (-15.0, 41.65, -13.46), (-15.0, 41.84, -13.17), (-15.0, 78.46, -12.85), (-15.0, 78.5, -12.5), (-15.0, 78.46, -12.15), (-15.0, 78.34, -11.83), (-15.0, 78.15, -11.54), (-15.0, 77.9, -11.3), (-15.0, 77.59, -11.12), (-15.0, 77.26, -11.02), (-15.0, 76.91, -11.0), (-15.0, 76.57, -11.06), (-15.0, 76.25, -11.2), (-15.0, 75.97, -11.41), (-15.0, 75.75, -11.68), (-15.0, 75.59, -11.99), (-15.0, 75.51, -12.33), (-15.0, 75.51, -12.67), (-15.0, 75.59, -13.01), (-15.0, 75.75, -13.32), (-15.0, 75.97, -13.59), (-15.0, 76.25, -13.8), (-15.0, 76.57, -13.94), (-15.0, 76.91, -14.0), (-15.0, 77.26, -13.98), (-15.0, 77.59, -13.88), (-15.0, 77.9, -13.7), (-15.0, 78.15, -13.46), (-15.0, 78.34, -13.17), (-15.0, 39.5, 1.5), (-15.0, 42.5, 38.46), (-15.0, 42.01, 38.36), (-15.0, 41.55, 38.18), (-15.0, 41.11, 37.94), (-15.0, 40.71, 37.65), (-5.167, 40.53, 37.47), (-15.0, 40.35, 37.29), (-15.0, 40.06, 36.89), (-15.0, 39.82, 36.45), (-15.0, 39.64, 35.99), (-15.0, 39.54, 35.5), (4.667, 40.53, 37.47), (-15.0, 56.25, 38.5), (-15.0, 56.25, 34.5), (-15.0, 56.38, 34.0), (-15.0, 56.28, 34.24), (-15.0, 56.54, 33.79), (-15.0, 57.25, 33.5), (-15.0, 56.75, 33.63), (-15.0, 56.99, 33.53), (-15.0, 60.25, 33.5), (-15.0, 60.75, 33.63), (-15.0, 60.51, 33.53), (-15.0, 60.96, 33.79), (-15.0, 61.25, 34.5), (-15.0, 61.12, 34.0), (-15.0, 61.22, 34.24), (-15.0, 61.25, 38.5), (-15.0, 76.46, 35.5), (-15.0, 76.36, 35.99), (-15.0, 76.18, 36.45), (-15.0, 75.94, 36.89), (-15.0, 75.65, 37.29), (-5.167, 75.47, 37.47), (-15.0, 75.29, 37.65), (-15.0, 74.89, 37.94), (-15.0, 74.45, 38.18), (-15.0, 73.99, 38.36), (-15.0, 73.5, 38.46), (4.667, 75.47, 37.47), (-15.0, 76.5, 35.0), (-15.0, 76.5, 1.5), (-15.0, 60.22, 36.46), (-15.0, 60.26, 36.12), (-15.0, 60.22, 35.77), (-15.0, 60.1, 35.44), (-15.0, 59.91, 35.15), (-15.0, 60.1, 36.79), (-15.0, 59.91, 37.08), (-15.0, 59.65, 37.32), (-15.0, 59.35, 37.49), (-15.0, 59.02, 37.59), (-15.0, 58.67, 37.61), (-15.0, 58.33, 37.55), (-15.0, 58.01, 37.41), (-15.0, 57.73, 37.21), (-15.0, 57.5, 36.94), (-15.0, 57.35, 36.63), (-15.0, 57.27, 36.29), (-15.0, 57.27, 35.94), (-15.0, 57.35, 35.6), (-15.0, 57.5, 35.29), (-15.0, 57.73, 35.02), (-15.0, 58.01, 34.82), (-15.0, 58.33, 34.68), (-15.0, 58.67, 34.62), (-15.0, 59.02, 34.64), (-15.0, 59.35, 34.74), (-15.0, 59.65, 34.91), (14.69, 84.0, 0.0), (14.69, 36.5, -1.267e-07)], [], [(299, 301, 300, 298), (897, 794, 793, 872), (411, 413, 412, 410), (687, 688, 142, 139), (26, 22, 8, 6, 4, 2, 0, 1, 3, 5, 7, 9, 10, 11, 12, 13, 14, 15, 16, 17, 18, 19, 20, 21, 23, 24, 25), (703, 704, 179, 177), (497, 499, 498, 496), (1025, 983, 898, 897, 872, 858, 857, 899), (293, 295, 294, 292), (275, 274, 272, 273), (695, 696, 160, 158), (252, 254, 253, 251), (433, 435, 434, 432), (324, 326, 325, 323), (686, 687, 139, 137), (653, 654, 61, 59), (481, 483, 482, 480), (477, 479, 478, 476), (232, 234, 233, 231), (206, 208, 207, 205), (1002, 1003, 889, 888), (675, 640, 31, 111), (658, 659, 73, 71), (709, 710, 194, 191), (385, 387, 386, 384), (702, 703, 177, 175), (445, 447, 446, 444), (247, 249, 251, 259, 261, 263), (810, 811, 802, 803), (326, 328, 327, 325), (230, 232, 231, 229), (1050, 1049, 11, 10), (341, 340, 338, 339), (661, 662, 80, 78), (220, 222, 221, 219), (258, 260, 259, 257), (664, 665, 87, 85), (827, 828, 821, 820), (254, 256, 255, 253), (489, 491, 490, 488), (276, 278, 277, 274, 275), (449, 451, 450, 448), (401, 343, 342, 400), (301, 303, 302, 300), (337, 339, 338, 336), (246, 248, 247, 245), (295, 297, 296, 294), (663, 664, 85, 83), (708, 709, 191, 189), (648, 649, 50, 47), (503, 505, 504, 502), (485, 487, 486, 484), (337, 336, 334, 335), (228, 230, 229, 227), (204, 206, 205, 203), (202, 204, 203, 201), (1006, 1005, 893, 892), (427, 429, 428, 426), (429, 431, 430, 428), (280, 279, 277, 278), (287, 289, 288, 285, 286), (678, 679, 120, 112), (473, 475, 474, 472), (407, 409, 408, 406), (260, 262, 261, 259), (267, 269, 268, 266), (877, 878, 879, 880, 881, 882, 883, 884, 885, 329, 330, 332, 334, 336, 338, 340, 257, 259, 251, 253, 255, 197, 199, 201, 203, 205, 207, 209, 211, 213, 215, 217, 219, 221, 223, 225, 227, 229, 231, 233, 235, 237, 239, 241, 243, 245, 247, 263, 264, 266, 268, 270, 272, 274, 277, 279, 281, 283, 285, 288, 290, 292, 294, 296, 298, 300, 302, 304, 306, 308, 310, 312, 314, 406, 408, 410, 412, 414, 416, 418, 420, 422, 424, 426, 428, 430, 432, 434, 436, 869, 870, 871, 853, 855, 474, 476, 478, 480, 482, 484, 486, 488, 490, 492, 494, 496, 498, 500, 502, 504, 506, 508, 510, 512, 514, 516, 518, 520, 462, 464, 466, 468, 470, 858, 872, 793, 795, 873, 874, 875, 342, 344, 346, 348, 350, 352, 354, 356, 358, 360, 362, 364, 366, 368, 370, 372, 374, 376, 378, 380, 382, 384, 386, 388, 390, 392, 394, 396, 398, 400, 876), (421, 423, 422, 420), (399, 401, 400, 398), (381, 383, 382, 380), (431, 433, 432, 430), (437, 439, 438, 436), (640, 641, 29, 31), (1032, 1031, 4, 6), (491, 493, 492, 490), (1045, 1044, 16, 15), (517, 519, 518, 516), (701, 702, 175, 172), (289, 287, 463, 521, 519, 517, 515, 513, 511, 293, 291), (469, 471, 470, 468), (688, 689, 144, 142), (660, 661, 78, 76), (564, 60, 62, 565), (537, 98, 100, 538), (562, 56, 58, 563), (95, 96, 536, 535), (558, 557, 48, 49), (526, 79, 81, 527), (566, 63, 65, 567), (88, 89, 532, 531), (569, 68, 70, 570), (561, 55, 56, 562), (536, 96, 98, 537), (564, 563, 58, 60), (88, 531, 530, 86), (527, 81, 82, 528), (37, 551, 550, 36), (542, 107, 108, 543), (553, 41, 42, 554), (609, 138, 140, 610), (532, 89, 91, 533), (545, 33, 32, 546), (53, 55, 561, 560), (526, 525, 77, 79), (558, 49, 51, 559), (39, 552, 551, 37), (565, 62, 63, 566), (74, 75, 524, 523), (524, 75, 77, 525), (70, 72, 522, 570), (534, 93, 95, 535), (540, 103, 105, 541), (101, 103, 540, 539), (541, 105, 107, 542), (543, 108, 110, 544), (72, 74, 523, 522), (544, 110, 33, 545), (569, 568, 67, 68), (101, 539, 538, 100), (30, 28, 548, 547), (528, 82, 84, 529), (555, 44, 46, 556), (30, 547, 546, 32), (65, 67, 568, 567), (548, 28, 34, 549), (534, 533, 91, 93), (42, 44, 555, 554), (550, 549, 34, 36), (552, 39, 41, 553), (529, 84, 86, 530), (51, 53, 560, 559), (234, 236, 235, 233), (801, 812, 800, 798), (676, 677, 114, 116), (479, 481, 480, 478), (493, 495, 494, 492), (833, 836, 837, 832), (794, 796, 795, 793), (453, 455, 454, 452), (210, 212, 211, 209), (471, 473, 472, 470), (218, 220, 219, 217), (1031, 1026, 2, 4), (265, 267, 266, 264), (626, 639, 638, 627), (698, 699, 168, 165), (315, 316, 318, 317, 314), (240, 242, 241, 239), (439, 437, 435, 717, 718, 719, 720, 721, 722, 723, 724, 725, 726, 727, 728, 401, 399, 397, 395, 393, 391, 389, 387, 385, 383, 381, 379, 377, 375, 373, 371, 369, 367, 365, 363, 361, 359, 357, 355, 353, 351, 349, 347, 345, 737, 738, 623, 212, 210, 208, 206, 204, 202, 200, 198, 256, 254, 252, 250, 248, 246, 244, 242, 240, 238, 236, 234, 232, 230, 228, 226, 276, 275, 273, 271, 269, 267, 265, 262, 260, 258, 341, 339, 337, 335, 333, 331, 328, 326, 324, 322, 320, 318, 316, 411, 409, 407, 405, 403, 461, 459, 457, 455, 453, 451, 449, 447, 445, 443, 441), (309, 311, 310, 308), (455, 457, 456, 454), (1035, 1034, 22, 26), (214, 216, 215, 213), (831, 838, 839, 830), (630, 629, 636, 635), (318, 320, 319, 317), (1003, 1001, 890, 889), (677, 678, 112, 114), (415, 417, 416, 414), (1044, 1043, 17, 16), (226, 228, 227, 225), (616, 150, 152, 617), (188, 589, 588, 187), (582, 176, 178, 583), (593, 195, 118, 594), (611, 141, 143, 612), (592, 193, 195, 593), (606, 133, 134, 607), (584, 583, 178, 180), (128, 129, 604, 603), (584, 180, 181, 585), (589, 188, 190, 590), (592, 591, 192, 193), (131, 605, 604, 129), (574, 162, 164, 575), (576, 166, 167, 577), (573, 161, 162, 574), (615, 148, 150, 616), (596, 115, 113, 597), (131, 133, 606, 605), (601, 124, 126, 602), (599, 121, 122, 600), (618, 154, 155, 619), (183, 586, 585, 181), (597, 113, 119, 598), (164, 166, 576, 575), (612, 143, 145, 613), (586, 183, 185, 587), (174, 581, 580, 173), (572, 159, 161, 573), (590, 190, 192, 591), (588, 587, 185, 187), (174, 176, 582, 581), (159, 572, 571, 157), (609, 608, 136, 138), (617, 152, 154, 618), (117, 115, 596, 595), (171, 173, 580, 579), (126, 128, 603, 602), (607, 134, 136, 608), (632, 633, 620, 621), (598, 119, 121, 599), (577, 167, 169, 578), (118, 117, 595, 594), (578, 169, 171, 579), (155, 157, 571, 619), (601, 600, 122, 124), (610, 140, 141, 611), (614, 147, 148, 615), (613, 145, 147, 614), (333, 335, 334, 332), (626, 625, 622, 639), (710, 711, 196, 194), (236, 238, 237, 235), (271, 270, 268, 269), (465, 467, 466, 464), (645, 646, 43, 40), (734, 735, 736, 737, 345, 343, 401, 728, 729, 730, 731, 732, 733), (345, 347, 346, 344), (417, 419, 418, 416), (367, 369, 368, 366), (1053, 1054, 622, 625), (297, 299, 298, 296), (896, 895, 1009, 1010), (1022, 861, 859, 1011), (711, 676, 116, 196), (804, 809, 810, 803), (447, 449, 448, 446), (1038, 1037, 24, 23), (305, 307, 306, 304), (642, 643, 35, 27), (818, 819, 822, 823), (363, 365, 364, 362), (1043, 1042, 18, 17), (389, 391, 390, 388), (670, 671, 102, 99), (700, 701, 172, 170), (641, 642, 27, 29), (656, 657, 69, 66), (631, 630, 635, 634), (830, 839, 840, 829), (475, 477, 476, 474), (808, 809, 804, 805), (505, 507, 506, 504), (284, 286, 285, 283), (665, 664, 663, 680, 679, 678), (244, 246, 245, 243), (365, 367, 366, 364), (357, 359, 358, 356), (1002, 888, 887, 1000), (395, 397, 396, 394), (1036, 1035, 26, 25), (650, 651, 54, 52), (461, 403, 402, 460), (495, 497, 496, 494), (672, 673, 106, 104), (1034, 1033, 8, 22), (691, 692, 151, 149), (848, 799, 700, 699, 698, 697, 851, 850, 849), (662, 663, 83, 80), (256, 198, 197, 255), (841, 842, 835, 834), (313, 315, 314, 312), (667, 668, 94, 92), (738, 902, 914, 619, 571, 572, 573, 574, 575, 576, 577, 578, 579, 580, 581, 582, 583, 584, 585, 586, 587, 588, 589, 541, 542, 543, 544, 545, 546, 547, 548, 549, 550, 551, 552, 553, 554, 555, 556, 557, 558, 559, 560, 561, 562, 563, 564, 565, 566, 567, 620, 633, 634, 635, 636, 637, 638, 639, 622, 1054, 623), (242, 244, 243, 241), (644, 645, 40, 38), (1048, 1047, 13, 12), (499, 501, 500, 498), (612, 613, 614, 615, 616, 617, 618, 619, 914, 620, 567, 568, 569, 570, 522, 523, 524, 525, 526, 527, 528, 529, 530, 531, 532, 533, 534, 535, 536, 537, 538, 539, 540, 541, 589, 590, 591, 592, 593, 594, 595, 596, 597, 598, 599, 600, 601, 602, 603, 604, 605, 606, 607, 608, 609, 610, 611), (328, 331, 330, 329, 327), (689, 690, 146, 144), (850, 851, 844, 845), (291, 293, 292, 290), (666, 667, 92, 90), (355, 357, 356, 354), (413, 415, 414, 412), (1051, 1050, 10, 9), (659, 660, 76, 73), (673, 674, 109, 106), (397, 399, 398, 396), (441, 443, 442, 440), (1008, 860, 896, 1010), (825, 826, 815, 816), (501, 503, 502, 500), (459, 461, 460, 458), (683, 684, 132, 130), (320, 322, 321, 319), (845, 846, 849, 850), (250, 252, 251, 249), (208, 210, 209, 207), (405, 407, 406, 404), (806, 805, 804, 803, 853, 871), (928, 712, 713, 826, 825, 824, 823, 822, 821, 828, 916), (669, 670, 99, 97), (371, 373, 372, 370), (375, 377, 376, 374), (351, 353, 352, 350), (303, 305, 304, 302), (513, 515, 514, 512), (507, 509, 508, 506), (742, 741, 739, 740, 743, 745, 747, 761, 764, 765, 763, 762, 760, 759, 758, 757, 756, 755, 754, 753, 752, 751, 750, 749, 748, 746, 744), (1037, 1036, 25, 24), (377, 379, 378, 376), (1027, 1028, 1, 0), (463, 287, 286, 284, 282, 280, 278, 276, 226, 224, 222, 220, 218, 216, 214, 212, 623, 624, 713, 712, 714, 715, 716, 717, 435, 433, 431, 429, 427, 425, 423, 421, 419, 417, 415, 413, 411, 316, 315, 313, 311, 309, 307, 305, 303, 301, 299, 297, 295, 293, 511, 509, 507, 505, 503, 501, 499, 497, 495, 493, 491, 489, 487, 485, 483, 481, 479, 477, 475, 473, 471, 469, 467, 465), (769, 768, 766, 767, 770, 772, 774, 788, 791, 792, 790, 789, 787, 786, 785, 784, 783, 782, 781, 780, 779, 778, 777, 776, 775, 773, 771), (811, 812, 801, 802), (704, 705, 182, 179), (1039, 1038, 23, 21), (696, 697, 163, 160), (815, 826, 814, 813), (1047, 1046, 14, 13), (1028, 1029, 3, 1), (665, 666, 90, 87), (692, 693, 153, 151), (707, 708, 189, 186), (1041, 1040, 20, 19), (813, 814, 807, 806), (821, 822, 819, 820), (824, 825, 816, 817), (817, 818, 823, 824), (649, 650, 52, 50), (674, 675, 111, 109), (827, 829, 840, 828), (1029, 1030, 5, 3), (1011, 859, 860, 1008), (851, 852, 843, 844), (807, 808, 805, 806), (652, 653, 59, 57), (200, 202, 201, 199), (472, 474, 855, 858, 470), (868, 869, 436, 438, 440, 442, 444, 446, 448, 450, 452, 454, 456, 458, 460, 402, 404, 406, 314, 317, 319, 321, 323, 325, 327, 329, 885, 886, 887, 888, 889, 890, 891, 892, 893, 894, 895, 896, 860, 859, 861, 862, 863, 864, 865, 866, 867), (403, 405, 404, 402), (70, 68, 67, 65, 63, 62, 60, 58, 56, 55, 53, 51, 49, 48, 46, 44, 42, 41, 39, 37, 36, 34, 28, 30, 32, 33, 110, 108, 107, 105, 103, 101, 100, 98, 96, 95, 93, 91, 89, 88, 86, 84, 82, 81, 79, 77, 75, 74, 72, 73, 76, 78, 80, 83, 85, 87, 90, 92, 94, 97, 99, 102, 104, 106, 109, 111, 31, 29, 27, 35, 38, 40, 43, 45, 47, 50, 52, 54, 57, 59, 61, 64, 66, 69, 71), (882, 984, 996, 883), (655, 656, 66, 64), (1042, 1041, 19, 18), (807, 814, 826, 713, 624, 1053, 625, 626, 627, 628, 629, 630, 631, 632, 621, 915, 916, 828, 840, 839, 838, 837, 836, 835, 842, 852, 851, 697, 696, 695, 694, 693, 692, 691, 690, 689, 688, 687, 686, 685, 684, 683, 682, 681, 680, 663, 662, 661, 660, 659, 658, 657, 656, 655, 654, 653, 652, 651, 650, 649, 648, 647, 646, 645, 644, 643, 642, 641, 640, 675, 674, 673, 672, 671, 670, 669, 668, 667, 666, 665, 678, 677, 676, 711, 710, 709, 708, 707, 706, 705, 704, 703, 702, 701, 700, 799, 800, 812, 811, 810, 809, 808), (262, 265, 264, 263, 261), (347, 349, 348, 346), (873, 795, 796, 898, 983, 994), (198, 200, 199, 197), (511, 513, 512, 510), (391, 393, 392, 390), (843, 852, 842, 841), (875, 876, 400, 342), (409, 411, 410, 408), (1030, 1052, 7, 5), (379, 381, 380, 378), (848, 849, 846, 847), (684, 685, 135, 132), (890, 1001, 1004, 891), (361, 363, 362, 360), (858, 855, 856, 857), (905, 904, 736, 735), (734, 906, 905, 735), (907, 906, 734, 733), (258, 257, 340, 341), (730, 910, 909, 731), (870, 1012, 1024, 1025, 899, 854, 853, 803, 802, 801, 798, 797, 847, 846, 845, 844, 843, 841, 834, 833, 832, 831, 830, 829, 827, 820, 819, 818, 817, 816, 815, 813, 806, 871), (913, 912, 728, 727), (912, 911, 729, 728), (729, 911, 910, 730), (731, 909, 908, 907, 733, 732), (904, 903, 737, 736), (737, 903, 902, 738), (643, 644, 38, 35), (628, 637, 636, 629), (359, 361, 360, 358), (369, 371, 370, 368), (854, 856, 855, 853), (515, 517, 516, 514), (393, 395, 394, 392), (1046, 1047, 1048, 1049, 1050, 1051, 1052, 1030, 1006, 1004, 1001, 1003), (373, 375, 374, 372), (628, 627, 638, 637), (280, 282, 281, 279), (457, 459, 458, 456), (160, 163, 165, 168, 170, 172, 175, 177, 179, 182, 184, 186, 189, 191, 194, 196, 116, 114, 112, 120, 123, 125, 127, 130, 132, 135, 137, 139, 142, 144, 146, 149, 151, 150, 148, 147, 145, 143, 141, 140, 138, 136, 134, 133, 131, 129, 128, 126, 124, 122, 121, 119, 113, 115, 117, 118, 195, 193, 192, 190, 188, 187, 185, 183, 181, 180, 178, 176, 174, 173, 171, 169, 167, 166, 164, 162, 161, 159, 158), (856, 854, 899, 857), (915, 621, 620, 914), (694, 695, 158, 156), (1046, 1045, 15, 14), (685, 686, 137, 135), (331, 333, 332, 330), (467, 469, 468, 466), (1049, 1048, 12, 11), (693, 694, 156, 153), (651, 652, 57, 54), (439, 441, 440, 438), (668, 669, 97, 94), (349, 351, 350, 348), (723, 918, 917, 724), (722, 919, 918, 723), (924, 923, 922, 719, 718, 717), (556, 46, 48, 557), (716, 925, 924, 717), (928, 927, 714, 712), (714, 927, 926, 715), (715, 926, 925, 716), (719, 922, 921, 720), (921, 920, 721, 720), (721, 920, 919, 722), (679, 680, 123, 120), (654, 655, 64, 61), (387, 389, 388, 386), (682, 683, 130, 127), (796, 794, 897, 898), (929, 756, 930), (930, 756, 757), (930, 757, 931), (931, 757, 758), (931, 758, 932), (932, 758, 759), (932, 759, 933), (933, 759, 760), (933, 760, 934), (934, 760, 762), (934, 762, 935), (935, 762, 763), (935, 763, 936), (936, 763, 765), (936, 765, 937), (937, 765, 764), (937, 764, 938), (938, 764, 761), (938, 761, 939), (939, 761, 747), (939, 747, 940), (940, 747, 745), (940, 745, 941), (941, 745, 743), (941, 743, 942), (942, 743, 740), (942, 740, 943), (943, 740, 739), (943, 739, 944), (944, 739, 741), (944, 741, 945), (945, 741, 742), (945, 742, 946), (946, 742, 744), (946, 744, 947), (947, 744, 746), (947, 746, 948), (948, 746, 748), (948, 748, 949), (949, 748, 749), (949, 749, 950), (950, 749, 750), (950, 750, 951), (951, 750, 751), (951, 751, 952), (952, 751, 752), (952, 752, 953), (953, 752, 753), (953, 753, 954), (954, 753, 754), (954, 754, 955), (955, 754, 755), (955, 755, 929), (929, 755, 756), (956, 783, 957), (957, 783, 784), (957, 784, 958), (958, 784, 785), (958, 785, 959), (959, 785, 786), (959, 786, 960), (960, 786, 787), (960, 787, 961), (961, 787, 789), (961, 789, 962), (962, 789, 790), (962, 790, 963), (963, 790, 792), (963, 792, 964), (964, 792, 791), (964, 791, 965), (965, 791, 788), (965, 788, 966), (966, 788, 774), (966, 774, 967), (967, 774, 772), (967, 772, 968), (968, 772, 770), (968, 770, 969), (969, 770, 767), (969, 767, 970), (970, 767, 766), (970, 766, 971), (971, 766, 768), (971, 768, 972), (972, 768, 769), (972, 769, 973), (973, 769, 771), (973, 771, 974), (974, 771, 773), (974, 773, 975), (975, 773, 775), (975, 775, 976), (976, 775, 776), (976, 776, 977), (977, 776, 777), (977, 777, 978), (978, 777, 778), (978, 778, 979), (979, 778, 779), (979, 779, 980), (980, 779, 780), (980, 780, 981), (981, 780, 781), (981, 781, 982), (982, 781, 782), (982, 782, 956), (956, 782, 783), (671, 672, 104, 102), (986, 985, 881, 880), (724, 917, 900, 901, 913, 727, 726, 725), (988, 989, 990), (991, 990, 989, 995, 877, 876), (874, 993, 992, 875), (873, 994, 993, 874), (875, 992, 991, 876), (877, 995, 878), (995, 989, 988, 987, 879, 878), (987, 986, 880, 879), (699, 700, 170, 168), (985, 984, 882, 881), (697, 698, 165, 163), (238, 240, 239, 237), (271, 273, 272, 270), (632, 631, 634, 633), (647, 648, 47, 45), (311, 313, 312, 310), (885, 884, 997, 999), (885, 999, 998, 886), (1000, 887, 886, 998), (353, 355, 354, 352), (435, 437, 436, 434), (1026, 1027, 0, 2), (1007, 1009, 895, 894), (423, 425, 424, 422), (425, 427, 426, 424), (521, 463, 462, 520), (443, 445, 444, 442), (884, 883, 996, 997), (224, 226, 225, 223), (892, 891, 1004, 1006), (1052, 1051, 9, 7), (834, 835, 836, 833), (868, 1014, 1013, 869), (867, 1015, 1014, 868), (1016, 1017, 1018), (1019, 1018, 1017, 1023, 865, 864), (1020, 1019, 864, 863), (862, 1021, 1020, 863), (861, 1022, 1021, 862), (865, 1023, 866), (1023, 1017, 1016, 1015, 867, 866), (248, 250, 249, 247), (1013, 1012, 870, 869), (705, 706, 184, 182), (451, 453, 452, 450), (798, 800, 799, 797), (706, 707, 186, 184), (282, 284, 283, 281), (837, 838, 831, 832), (646, 647, 45, 43), (289, 291, 290, 288), (212, 214, 213, 211), (509, 511, 510, 508), (681, 682, 127, 125), (799, 848, 847, 797), (680, 681, 125, 123), (343, 345, 344, 342), (914, 952, 953, 974, 975, 976, 977, 978, 979, 980, 981, 982, 956, 957, 958, 959, 960, 961, 962, 963, 964, 965, 966, 967, 968, 969, 1025, 1024, 926, 927, 928, 916, 915), (322, 324, 323, 321), (157, 155, 154, 152, 150, 151, 153, 156, 158, 159), (222, 224, 223, 221), (487, 489, 488, 486), (309, 308, 306, 307), (419, 421, 420, 418), (657, 658, 71, 69), (519, 521, 520, 518), (974, 953, 954, 955, 929, 930, 931, 932, 933, 934, 935, 936, 937, 938, 939, 940, 941, 942, 943, 944, 945, 946, 947, 948, 949, 950, 951, 952, 914, 902, 903, 904, 905, 906, 907, 908, 909, 910, 911, 912, 913, 901, 900, 917, 918, 919, 920, 921, 922, 923, 924, 925, 926, 1024, 1012, 1013, 1014, 1015, 1016, 1018, 1019, 1020, 1021, 1022, 1011, 1008, 1010, 1009, 1007, 1005, 1006, 1030, 1029, 1028, 1027, 1026, 1031, 1032, 1033, 1034, 1035, 1036, 1037, 1038, 1039, 1040, 1041, 1042, 1043, 1044, 1045, 1046, 1003, 1002, 1000, 998, 999, 997, 996, 984, 985, 986, 987, 988, 990, 991, 992, 993, 994, 983, 1025, 969, 970, 971, 972, 973), (383, 385, 384, 382), (71, 73, 72, 70), (483, 485, 484, 482), (463, 465, 464, 462), (690, 691, 149, 146), (1040, 1039, 21, 20), (1005, 1007, 894, 893), (1033, 1032, 6, 8), (216, 218, 217, 215), (624, 623, 1054, 1053)])
me_motor_mount.update()
me_motor_mount_001 = bpy.data.meshes.new('Motor_Mount.001')
me_motor_mount_001.from_pydata([(-10.0, 60.26, 36.12), (-10.0, 60.22, 35.77), (-10.0, 60.22, 36.46), (-10.0, 60.1, 35.44), (-10.0, 60.1, 36.79), (-10.0, 59.91, 35.15), (-10.0, 59.91, 37.08), (-10.0, 59.65, 34.91), (-10.0, 59.65, 37.32), (-10.0, 59.35, 34.74), (-10.0, 59.02, 34.64), (-10.0, 58.67, 34.62), (-10.0, 58.33, 34.68), (-10.0, 58.01, 34.82), (-10.0, 57.73, 35.02), (-10.0, 57.5, 35.29), (-10.0, 57.35, 35.6), (-10.0, 57.27, 35.94), (-10.0, 57.27, 36.29), (-10.0, 57.35, 36.63), (-10.0, 57.5, 36.94), (-10.0, 57.73, 37.21), (-10.0, 59.35, 37.49), (-10.0, 58.01, 37.41), (-10.0, 58.33, 37.55), (-10.0, 58.67, 37.61), (-10.0, 59.02, 37.59), (14.66, 81.0, -2.584), (15.12, 81.0, -0.3505), (14.21, 81.0, -2.427), (14.5, 81.0, -0.188), (13.74, 81.0, -2.352), (13.86, 81.0, -0.106), (13.22, 81.0, -0.106), (15.71, 81.0, -0.5909), (15.08, 81.0, -2.816), (16.27, 81.0, -0.9053), (16.79, 81.0, -1.289), (15.45, 81.0, -3.118), (17.25, 81.0, -1.734), (15.77, 81.0, -3.479), (17.65, 81.0, -2.235), (17.98, 81.0, -2.783), (16.02, 81.0, -3.89), (18.24, 81.0, -3.369), (16.19, 81.0, -4.338), (18.42, 81.0, -3.983), (16.28, 81.0, -4.808), (18.52, 81.0, -4.616), (18.54, 81.0, -5.256), (16.29, 81.0, -5.288), (18.48, 81.0, -5.894), (16.21, 81.0, -5.761), (18.34, 81.0, -6.518), (16.06, 81.0, -6.214), (18.12, 81.0, -7.12), (17.82, 81.0, -7.688), (15.82, 81.0, -6.634), (17.45, 81.0, -8.213), (15.52, 81.0, -7.006), (17.02, 81.0, -8.688), (15.16, 81.0, -7.321), (16.54, 81.0, -9.103), (16.0, 81.0, -9.452), (14.75, 81.0, -7.567), (15.42, 81.0, -9.73), (14.3, 81.0, -7.739), (14.81, 81.0, -9.932), (14.18, 81.0, -10.05), (13.83, 81.0, -7.831), (13.54, 81.0, -10.1), (13.35, 81.0, -7.839), (12.91, 81.0, -10.05), (12.88, 81.0, -7.764), (12.28, 81.0, -9.932), (11.67, 81.0, -9.73), (12.43, 81.0, -7.608), (11.09, 81.0, -9.452), (12.01, 81.0, -7.376), (10.55, 81.0, -9.103), (11.63, 81.0, -7.074), (10.07, 81.0, -8.688), (9.635, 81.0, -8.213), (11.32, 81.0, -6.712), (9.269, 81.0, -7.688), (11.07, 81.0, -6.301), (8.973, 81.0, -7.12), (10.9, 81.0, -5.854), (8.751, 81.0, -6.518), (8.609, 81.0, -5.894), (10.81, 81.0, -5.383), (8.547, 81.0, -5.256), (10.8, 81.0, -4.904), (8.568, 81.0, -4.616), (10.88, 81.0, -4.43), (8.67, 81.0, -3.983), (8.852, 81.0, -3.369), (11.03, 81.0, -3.977), (9.112, 81.0, -2.783), (11.26, 81.0, -3.558), (9.444, 81.0, -2.235), (9.843, 81.0, -1.734), (11.57, 81.0, -3.185), (10.3, 81.0, -1.289), (11.93, 81.0, -2.871), (10.82, 81.0, -0.9053), (12.34, 81.0, -2.624), (11.38, 81.0, -0.5909), (11.97, 81.0, -0.3505), (12.79, 81.0, -2.452), (12.59, 81.0, -0.188), (13.26, 81.0, -2.361), (-3.866, 81.0, -5.747), (-1.599, 81.0, -5.88), (-3.791, 81.0, -5.273), (-1.537, 81.0, -5.242), (-3.8, 81.0, -4.794), (-1.558, 81.0, -4.601), (-1.66, 81.0, -3.969), (-1.741, 81.0, -6.504), (-4.022, 81.0, -6.2), (-1.963, 81.0, -7.106), (-2.259, 81.0, -7.674), (-4.255, 81.0, -6.619), (-2.625, 81.0, -8.199), (-4.556, 81.0, -6.992), (-3.056, 81.0, -8.673), (-4.918, 81.0, -7.306), (-3.544, 81.0, -9.089), (-4.081, 81.0, -9.438), (-5.329, 81.0, -7.553), (-4.658, 81.0, -9.716), (-5.777, 81.0, -7.725), (-5.266, 81.0, -9.918), (-5.895, 81.0, -10.04), (-6.247, 81.0, -7.817), (-6.535, 81.0, -10.08), (-6.726, 81.0, -7.825), (-7.174, 81.0, -10.04), (-7.2, 81.0, -7.75), (-7.803, 81.0, -9.918), (-8.411, 81.0, -9.716), (-7.653, 81.0, -7.594), (-8.988, 81.0, -9.438), (-8.072, 81.0, -7.361), (-9.525, 81.0, -9.089), (-8.445, 81.0, -7.06), (-10.01, 81.0, -8.673), (-10.44, 81.0, -8.199), (-8.759, 81.0, -6.698), (-10.81, 81.0, -7.674), (-9.006, 81.0, -6.287), (-11.11, 81.0, -7.106), (-9.178, 81.0, -5.84), (-11.33, 81.0, -6.504), (-11.47, 81.0, -5.88), (-9.27, 81.0, -5.369), (-11.53, 81.0, -5.242), (-9.278, 81.0, -4.89), (-11.51, 81.0, -4.601), (-9.203, 81.0, -4.416), (-11.41, 81.0, -3.969), (-11.23, 81.0, -3.355), (-9.047, 81.0, -3.963), (-10.97, 81.0, -2.769), (-8.814, 81.0, -3.544), (-10.64, 81.0, -2.221), (-10.24, 81.0, -1.72), (-8.513, 81.0, -3.171), (-9.776, 81.0, -1.274), (-8.151, 81.0, -2.857), (-9.262, 81.0, -0.8911), (-7.74, 81.0, -2.61), (-8.704, 81.0, -0.5767), (-8.11, 81.0, -0.3363), (-7.293, 81.0, -2.438), (-7.49, 81.0, -0.1738), (-6.822, 81.0, -2.347), (-6.855, 81.0, -0.09186), (-6.343, 81.0, -2.338), (-6.214, 81.0, -0.09186), (-5.579, 81.0, -0.1738), (-5.869, 81.0, -2.413), (-4.959, 81.0, -0.3363), (-5.416, 81.0, -2.569), (-4.365, 81.0, -0.5767), (-4.997, 81.0, -2.802), (-3.807, 81.0, -0.8911), (-3.293, 81.0, -1.274), (-4.624, 81.0, -3.103), (-2.833, 81.0, -1.72), (-4.31, 81.0, -3.465), (-2.434, 81.0, -2.221), (-2.102, 81.0, -2.769), (-4.063, 81.0, -3.876), (-1.842, 81.0, -3.355), (-3.891, 81.0, -4.324), (13.5, 40.69, 4.885), (16.0, 40.69, 4.885), (13.5, 40.65, 4.5), (16.0, 40.65, 4.5), (13.5, 40.69, 4.115), (16.0, 40.69, 4.115), (13.5, 40.81, 3.748), (16.0, 40.81, 3.748), (13.5, 41.0, 3.413), (16.0, 41.0, 3.413), (13.5, 41.26, 3.125), (16.0, 41.26, 3.125), (13.5, 41.58, 2.898), (16.0, 41.58, 2.898), (13.5, 41.93, 2.741), (16.0, 41.93, 2.741), (13.5, 42.31, 2.66), (16.0, 42.31, 2.66), (13.5, 42.69, 2.66), (16.0, 42.69, 2.66), (13.5, 43.07, 2.741), (16.0, 43.07, 2.741), (13.5, 43.42, 2.898), (16.0, 43.42, 2.898), (13.5, 43.74, 3.125), (16.0, 43.74, 3.125), (13.5, 44.0, 3.413), (16.0, 44.0, 3.413), (13.5, 44.19, 3.748), (16.0, 44.19, 3.748), (13.5, 44.31, 4.115), (16.0, 44.31, 4.115), (13.5, 44.35, 4.5), (16.0, 44.35, 4.5), (13.5, 44.31, 4.885), (16.0, 44.31, 4.885), (13.5, 44.19, 5.252), (16.0, 44.19, 5.252), (13.5, 44.0, 5.587), (16.0, 44.0, 5.587), (13.5, 43.74, 5.875), (16.0, 43.74, 5.875), (13.5, 43.42, 6.102), (16.0, 43.42, 6.102), (13.5, 43.07, 6.259), (16.0, 43.07, 6.259), (13.5, 42.69, 6.34), (16.0, 42.69, 6.34), (13.5, 42.31, 6.34), (16.0, 42.31, 6.34), (13.5, 41.93, 6.259), (16.0, 41.93, 6.259), (13.5, 41.58, 6.102), (16.0, 41.58, 6.102), (13.5, 41.26, 5.875), (16.0, 41.26, 5.875), (13.5, 41.0, 5.587), (16.0, 41.0, 5.587), (13.5, 40.81, 5.252), (16.0, 40.81, 5.252), (13.5, 46.38, 20.91), (16.0, 46.38, 20.91), (13.5, 46.38, 18.92), (16.0, 46.38, 18.92), (13.5, 46.72, 16.95), (16.0, 46.72, 16.95), (13.5, 47.01, 16.0), (13.5, 47.38, 15.07), (16.0, 47.38, 15.07), (13.5, 48.35, 13.33), (16.0, 48.35, 13.33), (13.5, 49.6, 11.78), (16.0, 49.6, 11.78), (13.5, 51.1, 10.47), (16.0, 51.1, 10.47), (13.5, 52.8, 9.421), (16.0, 52.8, 9.421), (13.5, 54.65, 8.678), (16.0, 54.65, 8.678), (16.0, 55.61, 8.426), (13.5, 56.59, 8.258), (16.0, 56.59, 8.258), (13.5, 58.59, 8.173), (16.0, 58.59, 8.173), (13.5, 59.58, 8.258), (16.0, 59.58, 8.258), (13.5, 61.53, 8.678), (16.0, 61.53, 8.678), (13.5, 63.38, 9.421), (16.0, 63.38, 9.421), (16.0, 64.25, 9.907), (13.5, 65.07, 10.47), (16.0, 65.07, 10.47), (13.5, 66.57, 11.78), (16.0, 66.57, 11.78), (13.5, 67.23, 12.53), (16.0, 67.23, 12.53), (13.5, 68.35, 14.18), (16.0, 68.35, 14.18), (13.5, 69.17, 16.0), (16.0, 69.17, 16.0), (13.5, 69.46, 16.95), (16.0, 69.46, 16.95), (13.5, 69.79, 18.92), (16.0, 69.79, 18.92), (13.5, 69.79, 20.91), (16.0, 69.79, 20.91), (13.5, 69.46, 22.87), (16.0, 69.46, 22.87), (13.5, 69.17, 23.83), (16.0, 69.17, 23.83), (13.5, 68.35, 25.64), (16.0, 68.35, 25.64), (13.5, 67.23, 27.29), (16.0, 67.23, 27.29), (13.5, 66.57, 28.04), (16.0, 66.57, 28.04), (13.5, 65.07, 29.36), (16.0, 65.07, 29.36), (16.0, 64.25, 29.92), (13.5, 63.38, 30.4), (16.0, 63.38, 30.4), (13.5, 61.53, 31.15), (16.0, 61.53, 31.15), (13.5, 59.58, 31.57), (16.0, 59.58, 31.57), (13.5, 58.59, 31.65), (16.0, 58.59, 31.65), (13.5, 56.59, 31.57), (16.0, 56.59, 31.57), (13.5, 54.65, 31.15), (16.0, 54.65, 31.15), (13.5, 53.71, 30.82), (13.5, 52.8, 30.4), (16.0, 52.8, 30.4), (13.5, 51.1, 29.36), (16.0, 51.1, 29.36), (13.5, 49.6, 28.04), (16.0, 49.6, 28.04), (13.5, 48.35, 26.49), (16.0, 48.35, 26.49), (13.5, 47.38, 24.75), (16.0, 47.38, 24.75), (13.5, 46.72, 22.87), (16.0, 46.72, 22.87), (13.5, 40.69, 35.88), (16.0, 40.69, 35.88), (13.5, 40.65, 35.5), (16.0, 40.65, 35.5), (13.5, 40.69, 35.12), (16.0, 40.69, 35.12), (13.5, 40.81, 34.75), (16.0, 40.81, 34.75), (13.5, 41.0, 34.41), (16.0, 41.0, 34.41), (13.5, 41.26, 34.13), (16.0, 41.26, 34.13), (13.5, 41.58, 33.9), (16.0, 41.58, 33.9), (13.5, 41.93, 33.74), (16.0, 41.93, 33.74), (13.5, 42.31, 33.66), (16.0, 42.31, 33.66), (13.5, 42.69, 33.66), (16.0, 42.69, 33.66), (13.5, 43.07, 33.74), (16.0, 43.07, 33.74), (13.5, 43.42, 33.9), (16.0, 43.42, 33.9), (13.5, 43.74, 34.13), (16.0, 43.74, 34.13), (13.5, 44.0, 34.41), (16.0, 44.0, 34.41), (13.5, 44.19, 34.75), (16.0, 44.19, 34.75), (13.5, 44.31, 35.12), (16.0, 44.31, 35.12), (13.5, 44.35, 35.5), (16.0, 44.35, 35.5), (13.5, 44.31, 35.88), (16.0, 44.31, 35.88), (13.5, 44.19, 36.25), (16.0, 44.19, 36.25), (13.5, 44.0, 36.59), (16.0, 44.0, 36.59), (13.5, 43.74, 36.87), (16.0, 43.74, 36.87), (13.5, 43.42, 37.1), (16.0, 43.42, 37.1), (13.5, 43.07, 37.26), (16.0, 43.07, 37.26), (13.5, 42.69, 37.34), (16.0, 42.69, 37.34), (13.5, 42.31, 37.34), (16.0, 42.31, 37.34), (13.5, 41.93, 37.26), (16.0, 41.93, 37.26), (13.5, 41.58, 37.1), (16.0, 41.58, 37.1), (13.5, 41.26, 36.87), (16.0, 41.26, 36.87), (13.5, 41.0, 36.59), (16.0, 41.0, 36.59), (13.5, 40.81, 36.25), (16.0, 40.81, 36.25), (13.5, 71.69, 35.88), (16.0, 71.69, 35.88), (13.5, 71.65, 35.5), (16.0, 71.65, 35.5), (13.5, 71.69, 35.12), (16.0, 71.69, 35.12), (13.5, 71.81, 34.75), (16.0, 71.81, 34.75), (13.5, 72.0, 34.41), (16.0, 72.0, 34.41), (13.5, 72.26, 34.13), (16.0, 72.26, 34.13), (13.5, 72.57, 33.9), (16.0, 72.57, 33.9), (13.5, 72.93, 33.74), (16.0, 72.93, 33.74), (13.5, 73.31, 33.66), (16.0, 73.31, 33.66), (13.5, 73.69, 33.66), (16.0, 73.69, 33.66), (13.5, 74.07, 33.74), (16.0, 74.07, 33.74), (13.5, 74.43, 33.9), (16.0, 74.43, 33.9), (13.5, 74.74, 34.13), (16.0, 74.74, 34.13), (13.5, 75.0, 34.41), (16.0, 75.0, 34.41), (13.5, 75.19, 34.75), (16.0, 75.19, 34.75), (13.5, 75.31, 35.12), (16.0, 75.31, 35.12), (13.5, 75.35, 35.5), (16.0, 75.35, 35.5), (13.5, 75.31, 35.88), (16.0, 75.31, 35.88), (13.5, 75.19, 36.25), (16.0, 75.19, 36.25), (13.5, 75.0, 36.59), (16.0, 75.0, 36.59), (13.5, 74.74, 36.87), (16.0, 74.74, 36.87), (13.5, 74.43, 37.1), (16.0, 74.43, 37.1), (13.5, 74.07, 37.26), (16.0, 74.07, 37.26), (13.5, 73.69, 37.34), (16.0, 73.69, 37.34), (13.5, 73.31, 37.34), (16.0, 73.31, 37.34), (13.5, 72.93, 37.26), (16.0, 72.93, 37.26), (13.5, 72.57, 37.1), (16.0, 72.57, 37.1), (13.5, 72.26, 36.87), (16.0, 72.26, 36.87), (13.5, 72.0, 36.59), (16.0, 72.0, 36.59), (13.5, 71.81, 36.25), (16.0, 71.81, 36.25), (13.5, 71.69, 4.885), (16.0, 71.69, 4.885), (13.5, 71.65, 4.5), (16.0, 71.65, 4.5), (13.5, 71.69, 4.115), (16.0, 71.69, 4.115), (13.5, 71.81, 3.748), (16.0, 71.81, 3.748), (13.5, 72.0, 3.413), (16.0, 72.0, 3.413), (13.5, 72.26, 3.125), (16.0, 72.26, 3.125), (13.5, 72.57, 2.898), (16.0, 72.57, 2.898), (13.5, 72.93, 2.741), (16.0, 72.93, 2.741), (13.5, 73.31, 2.66), (16.0, 73.31, 2.66), (13.5, 73.69, 2.66), (16.0, 73.69, 2.66), (13.5, 74.07, 2.741), (16.0, 74.07, 2.741), (13.5, 74.43, 2.898), (16.0, 74.43, 2.898), (13.5, 74.74, 3.125), (16.0, 74.74, 3.125), (13.5, 75.0, 3.413), (16.0, 75.0, 3.413), (13.5, 75.19, 3.748), (16.0, 75.19, 3.748), (13.5, 75.31, 4.115), (16.0, 75.31, 4.115), (13.5, 75.35, 4.5), (16.0, 75.35, 4.5), (13.5, 75.31, 4.885), (16.0, 75.31, 4.885), (13.5, 75.19, 5.252), (16.0, 75.19, 5.252), (13.5, 75.0, 5.587), (16.0, 75.0, 5.587), (13.5, 74.74, 5.875), (16.0, 74.74, 5.875), (13.5, 74.43, 6.102), (16.0, 74.43, 6.102), (13.5, 74.07, 6.259), (16.0, 74.07, 6.259), (13.5, 73.69, 6.34), (16.0, 73.69, 6.34), (13.5, 73.31, 6.34), (16.0, 73.31, 6.34), (13.5, 72.93, 6.259), (16.0, 72.93, 6.259), (13.5, 72.57, 6.102), (16.0, 72.57, 6.102), (13.5, 72.26, 5.875), (16.0, 72.26, 5.875), (13.5, 72.0, 5.587), (16.0, 72.0, 5.587), (13.5, 71.81, 5.252), (16.0, 71.81, 5.252), (12.97, 36.5, -10.06), (12.34, 36.5, -9.947), (11.72, 36.5, -9.753), (11.14, 36.5, -9.482), (10.6, 36.5, -9.139), (10.11, 36.5, -8.729), (9.674, 36.5, -8.26), (9.301, 36.5, -7.739), (8.997, 36.5, -7.175), (8.769, 36.5, -6.576), (8.619, 36.5, -5.953), (8.55, 36.5, -5.317), (8.562, 36.5, -4.676), (8.657, 36.5, -4.042), (8.832, 36.5, -3.426), (9.084, 36.5, -2.837), (9.409, 36.5, -2.285), (9.803, 36.5, -1.779), (10.26, 36.5, -1.328), (10.77, 36.5, -0.9387), (11.32, 36.5, -0.6175), (11.91, 36.5, -0.3699), (12.53, 36.5, -0.1999), (13.16, 36.5, -0.1103), (13.8, 36.5, -0.1025), (14.44, 36.5, -0.1767), (15.06, 36.5, -0.3317), (15.66, 36.5, -0.565), (16.22, 36.5, -0.8726), (16.74, 36.5, -1.25), (17.21, 36.5, -1.69), (17.61, 36.5, -2.186), (17.95, 36.5, -2.73), (18.22, 36.5, -3.312), (18.41, 36.5, -3.924), (18.52, 36.5, -4.555), (18.54, 36.5, -5.195), (18.49, 36.5, -5.834), (18.35, 36.5, -6.46), (18.14, 36.5, -7.064), (17.85, 36.5, -7.636), (17.49, 36.5, -8.166), (17.07, 36.5, -8.645), (16.58, 36.5, -9.066), (16.05, 36.5, -9.422), (15.48, 36.5, -9.707), (14.87, 36.5, -9.917), (14.24, 36.5, -10.05), (13.61, 36.5, -10.1), (-11.53, 36.5, -5.373), (-11.52, 36.5, -4.733), (-11.44, 36.5, -4.098), (-11.27, 36.5, -3.479), (-11.03, 36.5, -2.887), (-10.71, 36.5, -2.33), (-10.32, 36.5, -1.819), (-9.875, 36.5, -1.361), (-9.372, 36.5, -0.9645), (-8.822, 36.5, -0.6355), (-8.235, 36.5, -0.3795), (-7.619, 36.5, -0.2007), (-6.986, 36.5, -0.102), (-6.346, 36.5, -0.08515), (-5.708, 36.5, -0.1503), (-5.085, 36.5, -0.2964), (-4.485, 36.5, -0.5211), (-3.918, 36.5, -0.8207), (-3.395, 36.5, -1.19), (-2.923, 36.5, -1.624), (-2.511, 36.5, -2.114), (-2.164, 36.5, -2.653), (-1.889, 36.5, -3.232), (-1.691, 36.5, -3.841), (-1.572, 36.5, -4.47), (-1.535, 36.5, -5.11), (-1.579, 36.5, -5.749), (-1.705, 36.5, -6.377), (-1.911, 36.5, -6.984), (-2.192, 36.5, -7.56), (-2.545, 36.5, -8.095), (-2.963, 36.5, -8.58), (-3.439, 36.5, -9.008), (-3.967, 36.5, -9.372), (-4.537, 36.5, -9.665), (-5.139, 36.5, -9.883), (-5.765, 36.5, -10.02), (-6.403, 36.5, -10.08), (-7.043, 36.5, -10.06), (-7.675, 36.5, -9.95), (-8.288, 36.5, -9.764), (-8.873, 36.5, -9.501), (-9.419, 36.5, -9.166), (-9.917, 36.5, -8.764), (-10.36, 36.5, -8.301), (-10.74, 36.5, -7.785), (-11.05, 36.5, -7.225), (-11.29, 36.5, -6.63), (-11.45, 36.5, -6.009), (20.11, 36.5, -16.5), (20.11, 84.0, -16.5), (17.6, 36.5, -0.379), (16.0, 36.5, -2.533e-07), (16.0, 84.0, -2.533e-07), (17.6, 84.0, -0.379), (18.16, 84.0, -0.8268), (18.65, 84.0, -1.337), (19.09, 84.0, -1.903), (19.45, 84.0, -2.516), (19.74, 84.0, -3.167), (19.95, 84.0, -3.849), (20.07, 84.0, -4.55), (20.07, 36.5, -4.55), (19.95, 36.5, -3.849), (19.74, 36.5, -3.167), (19.45, 36.5, -2.516), (19.09, 36.5, -1.903), (18.65, 36.5, -1.337), (18.16, 36.5, -0.8268), (13.74, 84.0, -2.352), (14.21, 84.0, -2.427), (14.66, 84.0, -2.584), (15.08, 84.0, -2.816), (15.45, 84.0, -3.118), (15.77, 84.0, -3.479), (16.02, 84.0, -3.89), (16.19, 84.0, -4.338), (16.28, 84.0, -4.808), (16.29, 84.0, -5.288), (16.21, 84.0, -5.761), (16.06, 84.0, -6.214), (15.82, 84.0, -6.634), (15.52, 84.0, -7.006), (15.16, 84.0, -7.321), (14.75, 84.0, -7.567), (14.3, 84.0, -7.739), (13.83, 84.0, -7.831), (13.35, 84.0, -7.839), (12.88, 84.0, -7.764), (12.43, 84.0, -7.608), (12.01, 84.0, -7.376), (11.63, 84.0, -7.074), (11.32, 84.0, -6.712), (11.07, 84.0, -6.301), (10.9, 84.0, -5.854), (10.81, 84.0, -5.383), (10.8, 84.0, -4.904), (10.88, 84.0, -4.43), (11.03, 84.0, -3.977), (11.26, 84.0, -3.558), (11.57, 84.0, -3.185), (11.93, 84.0, -2.871), (12.34, 84.0, -2.624), (12.79, 84.0, -2.452), (13.26, 84.0, -2.361), (-3.8, 84.0, -4.794), (-3.791, 84.0, -5.273), (-3.866, 84.0, -5.747), (-4.022, 84.0, -6.2), (-4.255, 84.0, -6.619), (-4.556, 84.0, -6.992), (-4.918, 84.0, -7.306), (-5.329, 84.0, -7.553), (-5.777, 84.0, -7.725), (-6.247, 84.0, -7.817), (-6.726, 84.0, -7.825), (-7.2, 84.0, -7.75), (-7.653, 84.0, -7.594), (-8.072, 84.0, -7.361), (-8.445, 84.0, -7.06), (-8.759, 84.0, -6.698), (-9.006, 84.0, -6.287), (-9.178, 84.0, -5.84), (-9.27, 84.0, -5.369), (-9.278, 84.0, -4.89), (-9.203, 84.0, -4.416), (-9.047, 84.0, -3.963), (-8.814, 84.0, -3.544), (-8.513, 84.0, -3.171), (-8.151, 84.0, -2.857), (-7.74, 84.0, -2.61), (-7.293, 84.0, -2.438), (-6.822, 84.0, -2.347), (-6.343, 84.0, -2.338), (-5.869, 84.0, -2.413), (-5.416, 84.0, -2.569), (-4.997, 84.0, -2.802), (-4.624, 84.0, -3.103), (-4.31, 84.0, -3.465), (-4.063, 84.0, -3.876), (-3.891, 84.0, -4.324), (16.0, 83.96, 35.6), (16.0, 84.0, 35.0), (16.0, 83.85, 36.2), (16.0, 83.68, 36.77), (16.0, 83.43, 37.32), (16.0, 83.11, 37.84), (16.0, 82.74, 38.32), (16.0, 82.32, 38.74), (16.0, 81.84, 39.11), (16.0, 81.32, 39.43), (16.0, 80.77, 39.68), (16.0, 80.2, 39.85), (16.0, 79.6, 39.96), (16.0, 79.0, 40.0), (16.0, 41.5, 40.0), (16.0, 40.9, 39.96), (16.0, 40.3, 39.85), (16.0, 39.73, 39.68), (16.0, 39.18, 39.43), (16.0, 38.66, 39.11), (16.0, 38.18, 38.74), (16.0, 37.76, 38.32), (16.0, 37.39, 37.84), (16.0, 37.07, 37.32), (16.0, 36.82, 36.77), (16.0, 36.65, 36.2), (16.0, 36.54, 35.6), (-9.0, 39.0, -12.5), (-9.0, 39.04, -12.15), (-9.0, 39.04, -12.85), (-9.0, 39.16, -13.17), (-9.0, 39.16, -11.83), (-9.0, 39.35, -13.46), (-9.0, 39.35, -11.54), (-9.0, 39.6, -13.7), (-9.0, 39.6, -11.3), (-9.0, 39.91, -13.88), (-9.0, 40.24, -13.98), (-9.0, 40.59, -14.0), (-9.0, 40.93, -13.94), (-9.0, 41.25, -13.8), (-9.0, 41.53, -13.59), (-9.0, 41.75, -13.32), (-9.0, 41.91, -13.01), (-9.0, 41.99, -12.67), (-9.0, 41.99, -12.33), (-9.0, 41.91, -11.99), (-9.0, 41.75, -11.68), (-9.0, 41.53, -11.41), (-9.0, 39.91, -11.12), (-9.0, 41.25, -11.2), (-9.0, 40.93, -11.06), (-9.0, 40.24, -11.02), (-9.0, 40.59, -11.0), (-9.0, 75.5, -12.5), (-9.0, 75.54, -12.15), (-9.0, 75.54, -12.85), (-9.0, 75.66, -13.17), (-9.0, 75.66, -11.83), (-9.0, 75.85, -13.46), (-9.0, 75.85, -11.54), (-9.0, 76.1, -13.7), (-9.0, 76.1, -11.3), (-9.0, 76.41, -13.88), (-9.0, 76.74, -13.98), (-9.0, 77.09, -14.0), (-9.0, 77.43, -13.94), (-9.0, 77.75, -13.8), (-9.0, 78.03, -13.59), (-9.0, 78.25, -13.32), (-9.0, 78.41, -13.01), (-9.0, 78.49, -12.67), (-9.0, 78.49, -12.33), (-9.0, 78.41, -11.99), (-9.0, 78.25, -11.68), (-9.0, 78.03, -11.41), (-9.0, 76.41, -11.12), (-9.0, 77.75, -11.2), (-9.0, 77.43, -11.06), (-9.0, 76.74, -11.02), (-9.0, 77.09, -11.0), (13.5, 46.5, 1.0), (6.5, 46.5, 1.0), (13.5, 39.5, 1.0), (6.5, 39.5, 1.0), (-9.0, 76.5, 8.0), (12.0, 76.5, 8.0), (-9.0, 84.0, 8.0), (12.0, 84.0, 8.0), (12.26, 76.5, 8.034), (12.5, 76.5, 8.134), (12.71, 76.5, 8.293), (12.87, 76.5, 8.5), (12.97, 76.5, 8.741), (13.0, 76.5, 9.0), (13.0, 84.0, 9.0), (12.97, 84.0, 8.741), (12.87, 84.0, 8.5), (12.71, 84.0, 8.293), (12.5, 84.0, 8.134), (12.26, 84.0, 8.034), (13.0, 76.5, 31.0), (13.0, 84.0, 31.0), (12.97, 76.5, 31.26), (12.87, 76.5, 31.5), (12.71, 76.5, 31.71), (12.5, 76.5, 31.87), (12.26, 76.5, 31.97), (12.0, 76.5, 32.0), (12.0, 84.0, 32.0), (12.26, 84.0, 31.97), (12.5, 84.0, 31.87), (12.71, 84.0, 31.71), (12.87, 84.0, 31.5), (12.97, 84.0, 31.26), (-9.0, 76.5, 32.0), (-9.0, 84.0, 32.0), (-9.259, 76.5, 31.97), (-9.5, 76.5, 31.87), (-9.707, 76.5, 31.71), (-9.866, 76.5, 31.5), (-9.966, 76.5, 31.26), (-10.0, 76.5, 31.0), (-10.0, 84.0, 31.0), (-9.966, 84.0, 31.26), (-9.866, 84.0, 31.5), (-9.707, 84.0, 31.71), (-9.5, 84.0, 31.87), (-9.259, 84.0, 31.97), (-10.0, 76.5, 9.0), (-10.0, 84.0, 9.0), (-9.966, 76.5, 8.741), (-9.866, 76.5, 8.5), (-9.707, 76.5, 8.293), (-9.5, 76.5, 8.134), (-9.259, 76.5, 8.034), (-9.259, 84.0, 8.034), (-9.5, 84.0, 8.134), (-9.707, 84.0, 8.293), (-9.866, 84.0, 8.5), (-9.966, 84.0, 8.741), (13.5, 76.5, 1.0), (6.5, 76.5, 1.0), (13.5, 69.5, 1.0), (6.5, 69.5, 1.0), (6.5, 69.5, 1.5), (13.5, 69.5, 1.5), (13.5, 61.25, 38.5), (13.5, 61.25, 34.5), (13.5, 73.5, 38.46), (13.5, 73.99, 38.36), (13.5, 74.45, 38.18), (13.5, 74.89, 37.94), (13.5, 75.29, 37.65), (13.5, 75.65, 37.29), (13.5, 75.94, 36.89), (13.5, 76.18, 36.45), (13.5, 76.36, 35.99), (13.5, 76.46, 35.5), (13.5, 76.5, 35.0), (13.5, 46.5, 1.5), (13.5, 39.54, 35.5), (13.5, 39.64, 35.99), (13.5, 39.82, 36.45), (13.5, 40.06, 36.89), (13.5, 40.35, 37.29), (13.5, 40.71, 37.65), (13.5, 41.11, 37.94), (13.5, 41.55, 38.18), (13.5, 42.01, 38.36), (13.5, 42.5, 38.46), (13.5, 56.25, 38.5), (13.5, 56.25, 34.5), (13.5, 56.28, 34.24), (13.5, 56.38, 34.0), (13.5, 56.54, 33.79), (13.5, 56.75, 33.63), (13.5, 56.99, 33.53), (13.5, 57.25, 33.5), (13.5, 60.25, 33.5), (13.5, 60.51, 33.53), (13.5, 60.75, 33.63), (13.5, 60.96, 33.79), (13.5, 61.12, 34.0), (13.5, 61.22, 34.24), (6.5, 46.5, 1.5), (6.5, 39.5, 1.5), (6.5, 76.5, 1.5), (-15.0, 79.0, 40.0), (-15.0, 41.5, 40.0), (-15.0, 36.54, 35.6), (-15.0, 36.65, 36.2), (-15.0, 36.82, 36.77), (-15.0, 37.07, 37.32), (-15.0, 37.39, 37.84), (-15.0, 37.76, 38.32), (-15.0, 38.18, 38.74), (-15.0, 38.66, 39.11), (-15.0, 39.18, 39.43), (-15.0, 39.73, 39.68), (-15.0, 40.3, 39.85), (-15.0, 40.9, 39.96), (-15.0, 36.5, -16.5), (-15.0, 84.0, -16.5), (-15.0, 84.0, 35.0), (-15.0, 79.6, 39.96), (-15.0, 80.2, 39.85), (-15.0, 80.77, 39.68), (-15.0, 81.32, 39.43), (-15.0, 81.84, 39.11), (-15.0, 82.32, 38.74), (-15.0, 82.74, 38.32), (-15.0, 83.11, 37.84), (-15.0, 83.43, 37.32), (-15.0, 83.68, 36.77), (-15.0, 83.85, 36.2), (-15.0, 83.96, 35.6), (-15.0, 41.96, -12.85), (-15.0, 42.0, -12.5), (-15.0, 41.96, -12.15), (-15.0, 41.84, -11.83), (-15.0, 41.65, -11.54), (-15.0, 41.4, -11.3), (-15.0, 41.09, -11.12), (-15.0, 40.76, -11.02), (-15.0, 40.41, -11.0), (-15.0, 40.07, -11.06), (-15.0, 39.75, -11.2), (-15.0, 39.47, -11.41), (-15.0, 39.25, -11.68), (-15.0, 39.09, -11.99), (-15.0, 39.01, -12.33), (-15.0, 39.01, -12.67), (-15.0, 39.09, -13.01), (-15.0, 39.25, -13.32), (-15.0, 39.47, -13.59), (-15.0, 39.75, -13.8), (-15.0, 40.07, -13.94), (-15.0, 40.41, -14.0), (-15.0, 40.76, -13.98), (-15.0, 41.09, -13.88), (-15.0, 41.4, -13.7), (-15.0, 41.65, -13.46), (-15.0, 41.84, -13.17), (-15.0, 78.46, -12.85), (-15.0, 78.5, -12.5), (-15.0, 78.46, -12.15), (-15.0, 78.34, -11.83), (-15.0, 78.15, -11.54), (-15.0, 77.9, -11.3), (-15.0, 77.59, -11.12), (-15.0, 77.26, -11.02), (-15.0, 76.91, -11.0), (-15.0, 76.57, -11.06), (-15.0, 76.25, -11.2), (-15.0, 75.97, -11.41), (-15.0, 75.75, -11.68), (-15.0, 75.59, -11.99), (-15.0, 75.51, -12.33), (-15.0, 75.51, -12.67), (-15.0, 75.59, -13.01), (-15.0, 75.75, -13.32), (-15.0, 75.97, -13.59), (-15.0, 76.25, -13.8), (-15.0, 76.57, -13.94), (-15.0, 76.91, -14.0), (-15.0, 77.26, -13.98), (-15.0, 77.59, -13.88), (-15.0, 77.9, -13.7), (-15.0, 78.15, -13.46), (-15.0, 78.34, -13.17), (-15.0, 39.5, 1.5), (-15.0, 42.5, 38.46), (-15.0, 42.01, 38.36), (-15.0, 41.55, 38.18), (-15.0, 41.11, 37.94), (-15.0, 40.71, 37.65), (-5.167, 40.53, 37.47), (-15.0, 40.35, 37.29), (-15.0, 40.06, 36.89), (-15.0, 39.82, 36.45), (-15.0, 39.64, 35.99), (-15.0, 39.54, 35.5), (4.667, 40.53, 37.47), (-15.0, 56.25, 38.5), (-15.0, 56.25, 34.5), (-15.0, 56.38, 34.0), (-15.0, 56.28, 34.24), (-15.0, 56.54, 33.79), (-15.0, 57.25, 33.5), (-15.0, 56.75, 33.63), (-15.0, 56.99, 33.53), (-15.0, 60.25, 33.5), (-15.0, 60.75, 33.63), (-15.0, 60.51, 33.53), (-15.0, 60.96, 33.79), (-15.0, 61.25, 34.5), (-15.0, 61.12, 34.0), (-15.0, 61.22, 34.24), (-15.0, 61.25, 38.5), (-15.0, 76.46, 35.5), (-15.0, 76.36, 35.99), (-15.0, 76.18, 36.45), (-15.0, 75.94, 36.89), (-15.0, 75.65, 37.29), (-5.167, 75.47, 37.47), (-15.0, 75.29, 37.65), (-15.0, 74.89, 37.94), (-15.0, 74.45, 38.18), (-15.0, 73.99, 38.36), (-15.0, 73.5, 38.46), (4.667, 75.47, 37.47), (-15.0, 76.5, 35.0), (-15.0, 76.5, 1.5), (-15.0, 60.22, 36.46), (-15.0, 60.26, 36.12), (-15.0, 60.22, 35.77), (-15.0, 60.1, 35.44), (-15.0, 59.91, 35.15), (-15.0, 60.1, 36.79), (-15.0, 59.91, 37.08), (-15.0, 59.65, 37.32), (-15.0, 59.35, 37.49), (-15.0, 59.02, 37.59), (-15.0, 58.67, 37.61), (-15.0, 58.33, 37.55), (-15.0, 58.01, 37.41), (-15.0, 57.73, 37.21), (-15.0, 57.5, 36.94), (-15.0, 57.35, 36.63), (-15.0, 57.27, 36.29), (-15.0, 57.27, 35.94), (-15.0, 57.35, 35.6), (-15.0, 57.5, 35.29), (-15.0, 57.73, 35.02), (-15.0, 58.01, 34.82), (-15.0, 58.33, 34.68), (-15.0, 58.67, 34.62), (-15.0, 59.02, 34.64), (-15.0, 59.35, 34.74), (-15.0, 59.65, 34.91)], [], [(299, 301, 300, 298), (897, 794, 793, 872), (411, 413, 412, 410), (687, 688, 142, 139), (26, 22, 8, 6, 4, 2, 0, 1, 3, 5, 7, 9, 10, 11, 12, 13, 14, 15, 16, 17, 18, 19, 20, 21, 23, 24, 25), (703, 704, 179, 177), (497, 499, 498, 496), (1025, 983, 898, 897, 872, 858, 857, 899), (293, 295, 294, 292), (275, 274, 272, 273), (695, 696, 160, 158), (252, 254, 253, 251), (433, 435, 434, 432), (324, 326, 325, 323), (686, 687, 139, 137), (653, 654, 61, 59), (481, 483, 482, 480), (477, 479, 478, 476), (232, 234, 233, 231), (206, 208, 207, 205), (1002, 1003, 889, 888), (675, 640, 31, 111), (658, 659, 73, 71), (709, 710, 194, 191), (385, 387, 386, 384), (702, 703, 177, 175), (445, 447, 446, 444), (247, 249, 251, 259, 261, 263), (810, 811, 802, 803), (326, 328, 327, 325), (230, 232, 231, 229), (1050, 1049, 11, 10), (341, 340, 338, 339), (661, 662, 80, 78), (220, 222, 221, 219), (258, 260, 259, 257), (664, 665, 87, 85), (827, 828, 821, 820), (254, 256, 255, 253), (489, 491, 490, 488), (276, 278, 277, 274, 275), (449, 451, 450, 448), (401, 343, 342, 400), (301, 303, 302, 300), (337, 339, 338, 336), (246, 248, 247, 245), (295, 297, 296, 294), (663, 664, 85, 83), (708, 709, 191, 189), (648, 649, 50, 47), (503, 505, 504, 502), (485, 487, 486, 484), (337, 336, 334, 335), (228, 230, 229, 227), (204, 206, 205, 203), (202, 204, 203, 201), (1006, 1005, 893, 892), (427, 429, 428, 426), (429, 431, 430, 428), (280, 279, 277, 278), (287, 289, 288, 285, 286), (678, 679, 120, 112), (473, 475, 474, 472), (407, 409, 408, 406), (260, 262, 261, 259), (267, 269, 268, 266), (877, 878, 879, 880, 881, 882, 883, 884, 885, 329, 330, 332, 334, 336, 338, 340, 257, 259, 251, 253, 255, 197, 199, 201, 203, 205, 207, 209, 211, 213, 215, 217, 219, 221, 223, 225, 227, 229, 231, 233, 235, 237, 239, 241, 243, 245, 247, 263, 264, 266, 268, 270, 272, 274, 277, 279, 281, 283, 285, 288, 290, 292, 294, 296, 298, 300, 302, 304, 306, 308, 310, 312, 314, 406, 408, 410, 412, 414, 416, 418, 420, 422, 424, 426, 428, 430, 432, 434, 436, 869, 870, 871, 853, 855, 474, 476, 478, 480, 482, 484, 486, 488, 490, 492, 494, 496, 498, 500, 502, 504, 506, 508, 510, 512, 514, 516, 518, 520, 462, 464, 466, 468, 470, 858, 872, 793, 795, 873, 874, 875, 342, 344, 346, 348, 350, 352, 354, 356, 358, 360, 362, 364, 366, 368, 370, 372, 374, 376, 378, 380, 382, 384, 386, 388, 390, 392, 394, 396, 398, 400, 876), (421, 423, 422, 420), (399, 401, 400, 398), (381, 383, 382, 380), (431, 433, 432, 430), (437, 439, 438, 436), (640, 641, 29, 31), (1032, 1031, 4, 6), (491, 493, 492, 490), (1045, 1044, 16, 15), (517, 519, 518, 516), (701, 702, 175, 172), (289, 287, 463, 521, 519, 517, 515, 513, 511, 293, 291), (469, 471, 470, 468), (688, 689, 144, 142), (660, 661, 78, 76), (564, 60, 62, 565), (537, 98, 100, 538), (562, 56, 58, 563), (95, 96, 536, 535), (558, 557, 48, 49), (526, 79, 81, 527), (566, 63, 65, 567), (88, 89, 532, 531), (569, 68, 70, 570), (561, 55, 56, 562), (536, 96, 98, 537), (564, 563, 58, 60), (88, 531, 530, 86), (527, 81, 82, 528), (37, 551, 550, 36), (542, 107, 108, 543), (553, 41, 42, 554), (609, 138, 140, 610), (532, 89, 91, 533), (545, 33, 32, 546), (53, 55, 561, 560), (526, 525, 77, 79), (558, 49, 51, 559), (39, 552, 551, 37), (565, 62, 63, 566), (74, 75, 524, 523), (524, 75, 77, 525), (70, 72, 522, 570), (534, 93, 95, 535), (540, 103, 105, 541), (101, 103, 540, 539), (541, 105, 107, 542), (543, 108, 110, 544), (72, 74, 523, 522), (544, 110, 33, 545), (569, 568, 67, 68), (101, 539, 538, 100), (30, 28, 548, 547), (528, 82, 84, 529), (555, 44, 46, 556), (30, 547, 546, 32), (65, 67, 568, 567), (548, 28, 34, 549), (534, 533, 91, 93), (42, 44, 555, 554), (550, 549, 34, 36), (552, 39, 41, 553), (529, 84, 86, 530), (51, 53, 560, 559), (234, 236, 235, 233), (801, 812, 800, 798), (676, 677, 114, 116), (479, 481, 480, 478), (493, 495, 494, 492), (833, 836, 837, 832), (794, 796, 795, 793), (453, 455, 454, 452), (210, 212, 211, 209), (471, 473, 472, 470), (218, 220, 219, 217), (1031, 1026, 2, 4), (265, 267, 266, 264), (626, 639, 638, 627), (698, 699, 168, 165), (315, 316, 318, 317, 314), (240, 242, 241, 239), (439, 437, 435, 717, 718, 719, 720, 721, 722, 723, 724, 725, 726, 727, 728, 401, 399, 397, 395, 393, 391, 389, 387, 385, 383, 381, 379, 377, 375, 373, 371, 369, 367, 365, 363, 361, 359, 357, 355, 353, 351, 349, 347, 345, 737, 738, 623, 212, 210, 208, 206, 204, 202, 200, 198, 256, 254, 252, 250, 248, 246, 244, 242, 240, 238, 236, 234, 232, 230, 228, 226, 276, 275, 273, 271, 269, 267, 265, 262, 260, 258, 341, 339, 337, 335, 333, 331, 328, 326, 324, 322, 320, 318, 316, 411, 409, 407, 405, 403, 461, 459, 457, 455, 453, 451, 449, 447, 445, 443, 441), (309, 311, 310, 308), (455, 457, 456, 454), (1035, 1034, 22, 26), (214, 216, 215, 213), (831, 838, 839, 830), (630, 629, 636, 635), (318, 320, 319, 317), (1003, 1001, 890, 889), (677, 678, 112, 114), (415, 417, 416, 414), (1044, 1043, 17, 16), (226, 228, 227, 225), (616, 150, 152, 617), (188, 589, 588, 187), (582, 176, 178, 583), (593, 195, 118, 594), (611, 141, 143, 612), (592, 193, 195, 593), (606, 133, 134, 607), (584, 583, 178, 180), (128, 129, 604, 603), (584, 180, 181, 585), (589, 188, 190, 590), (592, 591, 192, 193), (131, 605, 604, 129), (574, 162, 164, 575), (576, 166, 167, 577), (573, 161, 162, 574), (615, 148, 150, 616), (596, 115, 113, 597), (131, 133, 606, 605), (601, 124, 126, 602), (599, 121, 122, 600), (618, 154, 155, 619), (183, 586, 585, 181), (597, 113, 119, 598), (164, 166, 576, 575), (612, 143, 145, 613), (586, 183, 185, 587), (174, 581, 580, 173), (572, 159, 161, 573), (590, 190, 192, 591), (588, 587, 185, 187), (174, 176, 582, 581), (159, 572, 571, 157), (609, 608, 136, 138), (617, 152, 154, 618), (117, 115, 596, 595), (171, 173, 580, 579), (126, 128, 603, 602), (607, 134, 136, 608), (632, 633, 620, 621), (598, 119, 121, 599), (577, 167, 169, 578), (118, 117, 595, 594), (578, 169, 171, 579), (155, 157, 571, 619), (601, 600, 122, 124), (610, 140, 141, 611), (614, 147, 148, 615), (613, 145, 147, 614), (333, 335, 334, 332), (626, 625, 622, 639), (710, 711, 196, 194), (236, 238, 237, 235), (271, 270, 268, 269), (465, 467, 466, 464), (645, 646, 43, 40), (734, 735, 736, 737, 345, 343, 401, 728, 729, 730, 731, 732, 733), (345, 347, 346, 344), (417, 419, 418, 416), (367, 369, 368, 366), (624, 623, 622, 625), (297, 299, 298, 296), (896, 895, 1009, 1010), (1022, 861, 859, 1011), (711, 676, 116, 196), (804, 809, 810, 803), (447, 449, 448, 446), (1038, 1037, 24, 23), (305, 307, 306, 304), (642, 643, 35, 27), (818, 819, 822, 823), (363, 365, 364, 362), (1043, 1042, 18, 17), (389, 391, 390, 388), (670, 671, 102, 99), (700, 701, 172, 170), (641, 642, 27, 29), (656, 657, 69, 66), (631, 630, 635, 634), (830, 839, 840, 829), (475, 477, 476, 474), (808, 809, 804, 805), (505, 507, 506, 504), (284, 286, 285, 283), (665, 664, 663, 680, 679, 678), (244, 246, 245, 243), (365, 367, 366, 364), (357, 359, 358, 356), (1002, 888, 887, 1000), (395, 397, 396, 394), (1036, 1035, 26, 25), (650, 651, 54, 52), (461, 403, 402, 460), (495, 497, 496, 494), (672, 673, 106, 104), (1034, 1033, 8, 22), (691, 692, 151, 149), (848, 799, 700, 699, 698, 697, 851, 850, 849), (662, 663, 83, 80), (256, 198, 197, 255), (841, 842, 835, 834), (313, 315, 314, 312), (667, 668, 94, 92), (738, 902, 914, 619, 571, 572, 573, 574, 575, 576, 577, 578, 579, 580, 581, 582, 583, 584, 585, 586, 587, 588, 589, 541, 542, 543, 544, 545, 546, 547, 548, 549, 550, 551, 552, 553, 554, 555, 556, 557, 558, 559, 560, 561, 562, 563, 564, 565, 566, 567, 620, 633, 634, 635, 636, 637, 638, 639, 622, 623), (242, 244, 243, 241), (644, 645, 40, 38), (1048, 1047, 13, 12), (499, 501, 500, 498), (612, 613, 614, 615, 616, 617, 618, 619, 914, 620, 567, 568, 569, 570, 522, 523, 524, 525, 526, 527, 528, 529, 530, 531, 532, 533, 534, 535, 536, 537, 538, 539, 540, 541, 589, 590, 591, 592, 593, 594, 595, 596, 597, 598, 599, 600, 601, 602, 603, 604, 605, 606, 607, 608, 609, 610, 611), (328, 331, 330, 329, 327), (689, 690, 146, 144), (850, 851, 844, 845), (291, 293, 292, 290), (666, 667, 92, 90), (355, 357, 356, 354), (413, 415, 414, 412), (1051, 1050, 10, 9), (659, 660, 76, 73), (673, 674, 109, 106), (397, 399, 398, 396), (441, 443, 442, 440), (1008, 860, 896, 1010), (825, 826, 815, 816), (501, 503, 502, 500), (459, 461, 460, 458), (683, 684, 132, 130), (320, 322, 321, 319), (845, 846, 849, 850), (250, 252, 251, 249), (208, 210, 209, 207), (405, 407, 406, 404), (806, 805, 804, 803, 853, 871), (928, 712, 713, 826, 825, 824, 823, 822, 821, 828, 916), (669, 670, 99, 97), (371, 373, 372, 370), (375, 377, 376, 374), (351, 353, 352, 350), (303, 305, 304, 302), (513, 515, 514, 512), (507, 509, 508, 506), (742, 741, 739, 740, 743, 745, 747, 761, 764, 765, 763, 762, 760, 759, 758, 757, 756, 755, 754, 753, 752, 751, 750, 749, 748, 746, 744), (1037, 1036, 25, 24), (377, 379, 378, 376), (1027, 1028, 1, 0), (463, 287, 286, 284, 282, 280, 278, 276, 226, 224, 222, 220, 218, 216, 214, 212, 623, 624, 713, 712, 714, 715, 716, 717, 435, 433, 431, 429, 427, 425, 423, 421, 419, 417, 415, 413, 411, 316, 315, 313, 311, 309, 307, 305, 303, 301, 299, 297, 295, 293, 511, 509, 507, 505, 503, 501, 499, 497, 495, 493, 491, 489, 487, 485, 483, 481, 479, 477, 475, 473, 471, 469, 467, 465), (769, 768, 766, 767, 770, 772, 774, 788, 791, 792, 790, 789, 787, 786, 785, 784, 783, 782, 781, 780, 779, 778, 777, 776, 775, 773, 771), (811, 812, 801, 802), (704, 705, 182, 179), (1039, 1038, 23, 21), (696, 697, 163, 160), (815, 826, 814, 813), (1047, 1046, 14, 13), (1028, 1029, 3, 1), (665, 666, 90, 87), (692, 693, 153, 151), (707, 708, 189, 186), (1041, 1040, 20, 19), (813, 814, 807, 806), (821, 822, 819, 820), (824, 825, 816, 817), (817, 818, 823, 824), (649, 650, 52, 50), (674, 675, 111, 109), (827, 829, 840, 828), (1029, 1030, 5, 3), (1011, 859, 860, 1008), (851, 852, 843, 844), (807, 808, 805, 806), (652, 653, 59, 57), (200, 202, 201, 199), (472, 474, 855, 858, 470), (868, 869, 436, 438, 440, 442, 444, 446, 448, 450, 452, 454, 456, 458, 460, 402, 404, 406, 314, 317, 319, 321, 323, 325, 327, 329, 885, 886, 887, 888, 889, 890, 891, 892, 893, 894, 895, 896, 860, 859, 861, 862, 863, 864, 865, 866, 867), (403, 405, 404, 402), (70, 68, 67, 65, 63, 62, 60, 58, 56, 55, 53, 51, 49, 48, 46, 44, 42, 41, 39, 37, 36, 34, 28, 30, 32, 33, 110, 108, 107, 105, 103, 101, 100, 98, 96, 95, 93, 91, 89, 88, 86, 84, 82, 81, 79, 77, 75, 74, 72, 73, 76, 78, 80, 83, 85, 87, 90, 92, 94, 97, 99, 102, 104, 106, 109, 111, 31, 29, 27, 35, 38, 40, 43, 45, 47, 50, 52, 54, 57, 59, 61, 64, 66, 69, 71), (882, 984, 996, 883), (655, 656, 66, 64), (1042, 1041, 19, 18), (807, 814, 826, 713, 624, 625, 626, 627, 628, 629, 630, 631, 632, 621, 915, 916, 828, 840, 839, 838, 837, 836, 835, 842, 852, 851, 697, 696, 695, 694, 693, 692, 691, 690, 689, 688, 687, 686, 685, 684, 683, 682, 681, 680, 663, 662, 661, 660, 659, 658, 657, 656, 655, 654, 653, 652, 651, 650, 649, 648, 647, 646, 645, 644, 643, 642, 641, 640, 675, 674, 673, 672, 671, 670, 669, 668, 667, 666, 665, 678, 677, 676, 711, 710, 709, 708, 707, 706, 705, 704, 703, 702, 701, 700, 799, 800, 812, 811, 810, 809, 808), (262, 265, 264, 263, 261), (347, 349, 348, 346), (873, 795, 796, 898, 983, 994), (198, 200, 199, 197), (511, 513, 512, 510), (391, 393, 392, 390), (843, 852, 842, 841), (875, 876, 400, 342), (409, 411, 410, 408), (1030, 1052, 7, 5), (379, 381, 380, 378), (848, 849, 846, 847), (684, 685, 135, 132), (890, 1001, 1004, 891), (361, 363, 362, 360), (858, 855, 856, 857), (905, 904, 736, 735), (734, 906, 905, 735), (907, 906, 734, 733), (258, 257, 340, 341), (730, 910, 909, 731), (870, 1012, 1024, 1025, 899, 854, 853, 803, 802, 801, 798, 797, 847, 846, 845, 844, 843, 841, 834, 833, 832, 831, 830, 829, 827, 820, 819, 818, 817, 816, 815, 813, 806, 871), (913, 912, 728, 727), (912, 911, 729, 728), (729, 911, 910, 730), (731, 909, 908, 907, 733, 732), (904, 903, 737, 736), (737, 903, 902, 738), (643, 644, 38, 35), (628, 637, 636, 629), (359, 361, 360, 358), (369, 371, 370, 368), (854, 856, 855, 853), (515, 517, 516, 514), (393, 395, 394, 392), (1046, 1047, 1048, 1049, 1050, 1051, 1052, 1030, 1006, 1004, 1001, 1003), (373, 375, 374, 372), (628, 627, 638, 637), (280, 282, 281, 279), (457, 459, 458, 456), (160, 163, 165, 168, 170, 172, 175, 177, 179, 182, 184, 186, 189, 191, 194, 196, 116, 114, 112, 120, 123, 125, 127, 130, 132, 135, 137, 139, 142, 144, 146, 149, 151, 150, 148, 147, 145, 143, 141, 140, 138, 136, 134, 133, 131, 129, 128, 126, 124, 122, 121, 119, 113, 115, 117, 118, 195, 193, 192, 190, 188, 187, 185, 183, 181, 180, 178, 176, 174, 173, 171, 169, 167, 166, 164, 162, 161, 159, 158), (856, 854, 899, 857), (915, 621, 620, 914), (694, 695, 158, 156), (1046, 1045, 15, 14), (685, 686, 137, 135), (331, 333, 332, 330), (467, 469, 468, 466), (1049, 1048, 12, 11), (693, 694, 156, 153), (651, 652, 57, 54), (439, 441, 440, 438), (668, 669, 97, 94), (349, 351, 350, 348), (723, 918, 917, 724), (722, 919, 918, 723), (924, 923, 922, 719, 718, 717), (556, 46, 48, 557), (716, 925, 924, 717), (928, 927, 714, 712), (714, 927, 926, 715), (715, 926, 925, 716), (719, 922, 921, 720), (921, 920, 721, 720), (721, 920, 919, 722), (679, 680, 123, 120), (654, 655, 64, 61), (387, 389, 388, 386), (682, 683, 130, 127), (796, 794, 897, 898), (929, 756, 930), (930, 756, 757), (930, 757, 931), (931, 757, 758), (931, 758, 932), (932, 758, 759), (932, 759, 933), (933, 759, 760), (933, 760, 934), (934, 760, 762), (934, 762, 935), (935, 762, 763), (935, 763, 936), (936, 763, 765), (936, 765, 937), (937, 765, 764), (937, 764, 938), (938, 764, 761), (938, 761, 939), (939, 761, 747), (939, 747, 940), (940, 747, 745), (940, 745, 941), (941, 745, 743), (941, 743, 942), (942, 743, 740), (942, 740, 943), (943, 740, 739), (943, 739, 944), (944, 739, 741), (944, 741, 945), (945, 741, 742), (945, 742, 946), (946, 742, 744), (946, 744, 947), (947, 744, 746), (947, 746, 948), (948, 746, 748), (948, 748, 949), (949, 748, 749), (949, 749, 950), (950, 749, 750), (950, 750, 951), (951, 750, 751), (951, 751, 952), (952, 751, 752), (952, 752, 953), (953, 752, 753), (953, 753, 954), (954, 753, 754), (954, 754, 955), (955, 754, 755), (955, 755, 929), (929, 755, 756), (956, 783, 957), (957, 783, 784), (957, 784, 958), (958, 784, 785), (958, 785, 959), (959, 785, 786), (959, 786, 960), (960, 786, 787), (960, 787, 961), (961, 787, 789), (961, 789, 962), (962, 789, 790), (962, 790, 963), (963, 790, 792), (963, 792, 964), (964, 792, 791), (964, 791, 965), (965, 791, 788), (965, 788, 966), (966, 788, 774), (966, 774, 967), (967, 774, 772), (967, 772, 968), (968, 772, 770), (968, 770, 969), (969, 770, 767), (969, 767, 970), (970, 767, 766), (970, 766, 971), (971, 766, 768), (971, 768, 972), (972, 768, 769), (972, 769, 973), (973, 769, 771), (973, 771, 974), (974, 771, 773), (974, 773, 975), (975, 773, 775), (975, 775, 976), (976, 775, 776), (976, 776, 977), (977, 776, 777), (977, 777, 978), (978, 777, 778), (978, 778, 979), (979, 778, 779), (979, 779, 980), (980, 779, 780), (980, 780, 981), (981, 780, 781), (981, 781, 982), (982, 781, 782), (982, 782, 956), (956, 782, 783), (671, 672, 104, 102), (986, 985, 881, 880), (724, 917, 900, 901, 913, 727, 726, 725), (988, 989, 990), (991, 990, 989, 995, 877, 876), (874, 993, 992, 875), (873, 994, 993, 874), (875, 992, 991, 876), (877, 995, 878), (995, 989, 988, 987, 879, 878), (987, 986, 880, 879), (699, 700, 170, 168), (985, 984, 882, 881), (697, 698, 165, 163), (238, 240, 239, 237), (271, 273, 272, 270), (632, 631, 634, 633), (647, 648, 47, 45), (311, 313, 312, 310), (885, 884, 997, 999), (885, 999, 998, 886), (1000, 887, 886, 998), (353, 355, 354, 352), (435, 437, 436, 434), (1026, 1027, 0, 2), (1007, 1009, 895, 894), (423, 425, 424, 422), (425, 427, 426, 424), (521, 463, 462, 520), (443, 445, 444, 442), (884, 883, 996, 997), (224, 226, 225, 223), (892, 891, 1004, 1006), (1052, 1051, 9, 7), (834, 835, 836, 833), (868, 1014, 1013, 869), (867, 1015, 1014, 868), (1016, 1017, 1018), (1019, 1018, 1017, 1023, 865, 864), (1020, 1019, 864, 863), (862, 1021, 1020, 863), (861, 1022, 1021, 862), (865, 1023, 866), (1023, 1017, 1016, 1015, 867, 866), (248, 250, 249, 247), (1013, 1012, 870, 869), (705, 706, 184, 182), (451, 453, 452, 450), (798, 800, 799, 797), (706, 707, 186, 184), (282, 284, 283, 281), (837, 838, 831, 832), (646, 647, 45, 43), (289, 291, 290, 288), (212, 214, 213, 211), (509, 511, 510, 508), (681, 682, 127, 125), (799, 848, 847, 797), (680, 681, 125, 123), (343, 345, 344, 342), (914, 952, 953, 974, 975, 976, 977, 978, 979, 980, 981, 982, 956, 957, 958, 959, 960, 961, 962, 963, 964, 965, 966, 967, 968, 969, 1025, 1024, 926, 927, 928, 916, 915), (322, 324, 323, 321), (157, 155, 154, 152, 150, 151, 153, 156, 158, 159), (222, 224, 223, 221), (487, 489, 488, 486), (309, 308, 306, 307), (419, 421, 420, 418), (657, 658, 71, 69), (519, 521, 520, 518), (974, 953, 954, 955, 929, 930, 931, 932, 933, 934, 935, 936, 937, 938, 939, 940, 941, 942, 943, 944, 945, 946, 947, 948, 949, 950, 951, 952, 914, 902, 903, 904, 905, 906, 907, 908, 909, 910, 911, 912, 913, 901, 900, 917, 918, 919, 920, 921, 922, 923, 924, 925, 926, 1024, 1012, 1013, 1014, 1015, 1016, 1018, 1019, 1020, 1021, 1022, 1011, 1008, 1010, 1009, 1007, 1005, 1006, 1030, 1029, 1028, 1027, 1026, 1031, 1032, 1033, 1034, 1035, 1036, 1037, 1038, 1039, 1040, 1041, 1042, 1043, 1044, 1045, 1046, 1003, 1002, 1000, 998, 999, 997, 996, 984, 985, 986, 987, 988, 990, 991, 992, 993, 994, 983, 1025, 969, 970, 971, 972, 973), (383, 385, 384, 382), (71, 73, 72, 70), (483, 485, 484, 482), (463, 465, 464, 462), (690, 691, 149, 146), (1040, 1039, 21, 20), (1005, 1007, 894, 893), (1033, 1032, 6, 8), (216, 218, 217, 215)])
me_motor_mount_001.update()

# ---- objects
ob_dust_cover = bpy.data.objects.new('Dust_Cover', me_dust_cover)
ob_motor_mount = bpy.data.objects.new('Motor_Mount', me_motor_mount)
ob_motor_mount_001 = bpy.data.objects.new('Motor_Mount.001', me_motor_mount_001)

# ---- transforms, parenting, visibility, modifiers, constraints
ob_dust_cover.location = (-34.18, 0.0, 0.0)
ob_motor_mount.location = (0.0, 0.0, 0.0)
ob_motor_mount_001.location = (46.6, 0.0, 0.0)

# ---- collection membership
col_collection.objects.link(ob_dust_cover)
col_collection.objects.link(ob_motor_mount)
col_collection.objects.link(ob_motor_mount_001)

# ---- scene / render settings (as saved in the file)
scene.frame_start = 1; scene.frame_end = 250; scene.frame_set(1)
scene.render.engine = 'BLENDER_EEVEE_NEXT'
scene.cycles.sampling_pattern = 'TABULATED_SOBOL'
scene.cycles.use_light_tree = False
scene.view_settings.view_transform = 'Filmic'
bpy.context.view_layer.update()

# ---- added for rendering (the .blend has no active camera and no usable light): camera, sun
cam_auto = bpy.data.cameras.new('AutoCamera')
cam_auto.lens = 50.0
cam_auto.sensor_width = 36.0
cam_auto.clip_end = 2355.8
ob_auto_camera = bpy.data.objects.new('AutoCamera', cam_auto)
scene.collection.objects.link(ob_auto_camera)
ob_auto_camera.location = (138.501, -100.831, 119.137)
ob_auto_camera.rotation_euler = (1.09748, -7.21219e-08, 0.694738)
scene.camera = ob_auto_camera
light_auto_sun = bpy.data.lights.new('AutoSun', 'SUN')
light_auto_sun.energy = 3.0
light_auto_sun.angle = 0.0523599
ob_auto_sun = bpy.data.objects.new('AutoSun', light_auto_sun)
scene.collection.objects.link(ob_auto_sun)
ob_auto_sun.rotation_euler = (0.872665, 0.174533, 0.523599)
bpy.context.view_layer.update()

